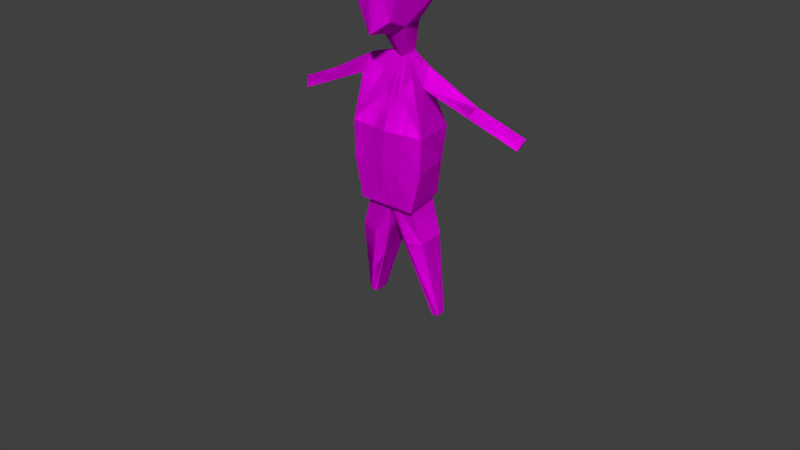 # Source: Kovalev.blend  (saved by Blender 2.77.0; exported with 4.5.12 LTS)
import bpy
from mathutils import Matrix  # noqa: F401  (used for matrix-valued properties, if any)

bpy.ops.wm.read_factory_settings(use_empty=True)
scene = bpy.context.scene
scene.name = 'Scene'

# ---- collections
col_collection_1 = bpy.data.collections.new('Collection 1'); scene.collection.children.link(col_collection_1)

# ---- images (referenced by path relative to the original .blend; pixels are not part of the script)
import os
ASSET_DIR = os.environ.get("B2B_ASSET_DIR", "")  # directory of the original .blend (textures are referenced by path, not embedded)
HERE = os.path.dirname(os.path.abspath(__file__))  # packed textures are extracted next to this script under _unpacked/

def load_image(name, relpath, width, height, colorspace="sRGB"):
    """Load a texture the original file referenced (path relative to the .blend, or extracted next to this script)."""
    p = next((c for c in (os.path.join(HERE, relpath), os.path.join(ASSET_DIR, relpath)) if relpath and os.path.exists(c)), "")
    if p:
        img = bpy.data.images.load(p, check_existing=True)
        img.name = name
    else:  # same state as the original file: an image datablock whose file is absent (Cycles renders it pink)
        img = bpy.data.images.new(name, width, height)
        img.source = "FILE"
        img.filepath = "//" + (relpath or name)
    img.colorspace_settings.name = colorspace
    return img
img_colorpalette_jpg = load_image('colorPalette.jpg', 'colorPalette.jpg', 1024, 1024, 'sRGB')

# ---- materials (node trees are filled in below, after node groups)
mat_material = bpy.data.materials.new('Material')
mat_material.alpha_threshold = 0.0
mat_material.roughness = 0.5
mat_material.line_color = (0.0, 0.0, 0.0, 1.0)

# ---- material node trees
mat_material.use_nodes = True; mat_material.node_tree.nodes.clear()
_N = mat_material.node_tree.nodes; _L = mat_material.node_tree.links
n0 = _N.new('ShaderNodeOutputMaterial'); n0.name = 'Material Output'; n0.location = (300, 300)
n1 = _N.new('ShaderNodeBsdfDiffuse'); n1.name = 'Diffuse BSDF'; n1.location = (10, 300)
n2 = _N.new('ShaderNodeTexCoord'); n2.name = 'Texture Coordinate'; n2.location = (120, 149)
n3 = _N.new('ShaderNodeTexImage'); n3.name = 'Image Texture'; n3.location = (367, 136)
n3.width = 140
n3.image = img_colorpalette_jpg
_L.new(n1.outputs[0], n0.inputs[0])
_L.new(n2.outputs[2], n3.inputs[0])
_L.new(n3.outputs[0], n1.inputs[0])
n0.is_active_output = True

# ---- world
world_world = bpy.data.worlds.new('World'); scene.world = world_world
world_world.color = (0.05088, 0.05088, 0.05088)
world_world.use_sun_shadow = False
world_world.sun_shadow_jitter_overblur = 0.0
world_world.cycles.sampling_method = 'NONE'
world_world.cycles.sample_map_resolution = 256

# ---- meshes
me_cube_001 = bpy.data.meshes.new('Cube.001')
me_cube_001.from_pydata([(-0.1167, -0.1645, 0.4164), (-0.08619, 0.03926, 0.2417), (-0.1316, 0.04581, 0.5838), (-0.0768, 0.1393, 0.282), (-0.2004, -0.09717, 0.5077), (-0.06404, -0.0826, 0.2444), (-0.2132, -0.0548, 0.5084), (-0.1439, 0.1484, 0.4671), (-0.2378, -0.02644, 0.4388), (-0.03139, -0.09287, 0.09381), (-0.04225, -0.03313, 0.0925), (-0.1809, -0.1441, -0.2513), (-0.2012, 0.07023, -0.2513), (-0.08878, -0.1612, -0.6447), (-0.1269, 0.04518, -0.6447), (-0.1639, -0.02963, 0.06437), (-0.1653, -0.01737, 0.06149), (-0.1669, -0.04201, -0.02251), (-0.1792, 0.02864, -0.02677), (-0.4194, -0.04865, -0.076), (-0.4191, -0.04137, -0.07788), (-0.3913, -0.056, -0.1193), (-0.3959, -0.01406, -0.1256), (-0.6517, -0.09203, -0.1804), (-0.6515, -0.08475, -0.1822), (-0.6237, -0.09938, -0.2237), (-0.6282, -0.05743, -0.2299), (-0.158, -0.1328, -0.8096), (-0.1831, 0.03065, -0.8054), (-0.06761, -0.1805, -0.8219), (-0.04242, 0.008917, -0.8219), (-0.2112, -0.1106, -1.225), (-0.2214, -0.0544, -1.223), (-0.1816, -0.13, -1.23), (-0.1816, -0.0544, -1.23), (-0.1423, -0.1596, -0.4331), (-0.197, 0.07074, -0.4331), (-0.01919, -0.1088, 0.2244), (-0.02301, 0.1705, 0.2386), (-0.06593, 0.1693, 0.4705), (-0.03496, -0.1903, 0.4122), (-0.02583, 0.04421, 0.2111), (-0.009407, -0.1057, 0.08402), (-0.01266, -0.0307, 0.07752), (-0.05421, -0.1898, -0.2513), (-0.06029, 0.08697, -0.2513), (-0.0266, -0.2112, -0.6447), (-0.03803, 0.04518, -0.6447), (-0.08936, -0.1662, -0.8182), (-0.09688, 0.04891, -0.817), (-0.1905, -0.1242, -1.229), (-0.1936, -0.0544, -1.228), (-0.05903, 0.09002, -0.4331), (-0.04263, -0.195, -0.4331), (-0.05448, 0.1425, 0.526), (-0.02373, 0.1157, 0.5815), (-0.0592, 0.1695, 0.423), (-0.02251, 0.1811, 0.4112), (-0.1545, 0.03645, 0.605), (-0.2083, -0.06417, 0.6348), (-0.04577, -0.1899, 0.5553), (-0.2233, -0.1065, 0.5289), (-0.1369, -0.1739, 0.4376), (-0.04049, -0.1997, 0.4334), (-0.06187, -0.07436, 0.6976), (-0.1423, -0.1596, -0.4331), (-0.1003, -0.183, -0.6333), (-0.1485, 0.07764, -0.6333), (-0.02176, -0.2462, -0.6333), (-0.03619, 0.07764, -0.6333), (-0.197, 0.07074, -0.4331), (-0.05903, 0.09002, -0.4331), (-0.04263, -0.195, -0.4331), (-0.03554, 0.02582, -0.08043), (-0.08576, -0.00484, -0.001614), (0.1167, -0.1645, 0.4164), (0.08619, 0.03926, 0.2417), (1.425e-08, -0.1962, 0.5454), (1.425e-08, -0.12, 0.2159), (0.1316, 0.04581, 0.5838), (0.0768, 0.1393, 0.282), (0.2004, -0.09717, 0.5077), (0.06404, -0.0826, 0.2444), (1.425e-08, 0.1839, 0.2201), (1.425e-08, 0.08889, 0.6369), (0.2132, -0.0548, 0.5084), (0.1439, 0.1484, 0.4671), (0.2378, -0.02644, 0.4388), (1.425e-08, -0.2013, 0.4104), (1.425e-08, 0.04633, 0.1981), (1.425e-08, -0.06935, 0.7033), (0.03139, -0.09287, 0.09381), (0.04225, -0.03313, 0.0925), (1.425e-08, -0.1112, 0.07984), (1.425e-08, -0.02966, 0.07111), (0.1809, -0.1441, -0.2513), (0.2012, 0.07023, -0.2513), (1.425e-08, -0.2093, -0.2513), (1.425e-08, 0.09413, -0.2513), (0.08878, -0.1612, -0.6447), (0.1269, 0.04518, -0.6447), (1.425e-08, -0.2326, -0.6447), (1.425e-08, 0.04518, -0.6447), (0.1639, -0.02963, 0.06437), (0.1653, -0.01737, 0.06149), (0.1669, -0.04201, -0.02251), (0.1792, 0.02864, -0.02677), (0.4194, -0.04865, -0.076), (0.4191, -0.04137, -0.07788), (0.3913, -0.056, -0.1193), (0.3959, -0.01406, -0.1256), (0.6517, -0.09203, -0.1804), (0.6515, -0.08475, -0.1822), (0.6237, -0.09938, -0.2237), (0.6282, -0.05743, -0.2299), (0.158, -0.1328, -0.8096), (0.1831, 0.03065, -0.8054), (0.06761, -0.1805, -0.8219), (0.04242, 0.008917, -0.8219), (0.2112, -0.1106, -1.225), (0.2214, -0.0544, -1.223), (0.1816, -0.13, -1.23), (0.1816, -0.0544, -1.23), (0.1423, -0.1596, -0.4331), (0.197, 0.07074, -0.4331), (1.425e-08, 0.09827, -0.4331), (1.425e-08, -0.2101, -0.4331), (0.01919, -0.1088, 0.2244), (0.02301, 0.1705, 0.2386), (1.425e-08, 0.08889, 0.6369), (0.06593, 0.1693, 0.4705), (0.03496, -0.1903, 0.4122), (0.02583, 0.04421, 0.2111), (0.009407, -0.1057, 0.08402), (0.01266, -0.0307, 0.07752), (0.05421, -0.1898, -0.2513), (0.06029, 0.08697, -0.2513), (0.0266, -0.2112, -0.6447), (0.03803, 0.04518, -0.6447), (0.08936, -0.1662, -0.8182), (0.09688, 0.04891, -0.817), (0.1905, -0.1242, -1.229), (0.1936, -0.0544, -1.228), (0.05903, 0.09002, -0.4331), (0.04263, -0.195, -0.4331), (0.05448, 0.1425, 0.526), (0.02373, 0.1157, 0.5815), (0.0592, 0.1695, 0.423), (1.425e-08, 0.1863, 0.404), (0.02251, 0.1811, 0.4112), (1.425e-08, 0.09411, 0.6293), (1.425e-08, 0.09411, 0.6293), (1.425e-08, 0.0915, 0.6331), (1.425e-08, 0.0915, 0.6331), (1.425e-08, -0.2056, 0.5666), (1.425e-08, -0.2107, 0.4316), (1.425e-08, -0.07871, 0.7245), (1.425e-08, 0.07952, 0.6581), (0.1545, 0.03645, 0.605), (0.2083, -0.06417, 0.6348), (0.04577, -0.1899, 0.5553), (0.2233, -0.1065, 0.5289), (0.1369, -0.1739, 0.4376), (1.425e-08, 0.07952, 0.6581), (0.04049, -0.1997, 0.4334), (0.06187, -0.07436, 0.6976), (1.425e-08, 0.09827, -0.4331), (1.425e-08, 0.07764, -0.6333), (1.425e-08, -0.2101, -0.4331), (1.425e-08, -0.2732, -0.6333), (0.1423, -0.1596, -0.4331), (0.1003, -0.183, -0.6333), (0.1485, 0.07764, -0.6333), (0.02176, -0.2462, -0.6333), (0.03619, 0.07764, -0.6333), (0.197, 0.07074, -0.4331), (0.05903, 0.09002, -0.4331), (0.04263, -0.195, -0.4331), (0.03554, 0.02582, -0.08043), (0.08576, -0.00484, -0.001614), (1.425e-08, 0.05046, -0.1376)], [], [(40, 37, 78, 88), (4, 0, 62, 61), (2, 7, 8, 6), (6, 8, 0, 4), (129, 55, 54, 39, 7, 2), (7, 3, 1, 8), (41, 1, 3, 38), (8, 1, 5, 0), (39, 56, 38, 3, 7), (129, 2, 58, 163), (2, 6, 59, 58), (73, 45, 12, 74), (42, 44, 97, 93), (37, 42, 93, 78), (1, 10, 9, 5), (41, 43, 10, 1), (47, 14, 67, 69), (11, 17, 18, 12), (101, 29, 30, 102), (52, 125, 166, 71), (13, 46, 68, 66), (18, 22, 20, 16), (9, 15, 17, 11), (10, 16, 15, 9), (12, 18, 16, 10, 74), (21, 25, 26, 22), (17, 21, 22, 18), (15, 19, 21, 17), (16, 20, 19, 15), (24, 26, 25, 23), (19, 23, 25, 21), (20, 24, 23, 19), (22, 26, 24, 20), (29, 33, 34, 30), (47, 49, 28, 14), (14, 28, 27, 13), (46, 48, 29, 101), (50, 31, 32, 51), (48, 50, 33, 29), (49, 51, 32, 28), (28, 32, 31, 27), (45, 52, 36, 12), (44, 53, 126, 97), (12, 36, 35, 11), (11, 35, 53, 44), (98, 125, 52, 45), (30, 34, 51, 49), (27, 31, 50, 48), (33, 50, 51, 34), (13, 27, 48, 46), (102, 30, 49, 47), (102, 47, 69, 167), (35, 36, 70, 65), (89, 94, 43, 41), (5, 9, 42, 37), (9, 11, 44, 42), (180, 98, 45, 73), (89, 41, 38, 83), (0, 5, 37, 40), (148, 83, 57), (83, 38, 56, 57), (60, 63, 155, 154), (60, 154, 156, 64), (64, 156, 157, 163), (59, 64, 163, 58), (61, 60, 64, 59), (61, 62, 63, 60), (6, 4, 61, 59), (40, 88, 155, 63), (0, 40, 63, 62), (70, 67, 66, 65), (72, 68, 169, 168), (71, 69, 67, 70), (166, 167, 69, 71), (65, 66, 68, 72), (36, 52, 71, 70), (53, 35, 65, 72), (46, 101, 169, 68), (126, 53, 72, 168), (14, 13, 66, 67), (94, 180, 73, 43), (43, 73, 74, 10), (131, 88, 78, 127), (81, 161, 162, 75), (79, 85, 87, 86), (85, 81, 75, 87), (129, 79, 86, 130, 145, 146), (86, 87, 76, 80), (132, 128, 80, 76), (87, 75, 82, 76), (130, 86, 80, 128, 147), (129, 163, 158, 79), (79, 158, 159, 85), (178, 179, 96, 136), (133, 93, 97, 135), (127, 78, 93, 133), (76, 82, 91, 92), (132, 76, 92, 134), (138, 174, 172, 100), (95, 96, 106, 105), (101, 102, 118, 117), (143, 176, 166, 125), (99, 171, 173, 137), (106, 104, 108, 110), (91, 95, 105, 103), (92, 91, 103, 104), (96, 179, 92, 104, 106), (109, 110, 114, 113), (105, 106, 110, 109), (103, 105, 109, 107), (104, 103, 107, 108), (112, 111, 113, 114), (107, 109, 113, 111), (108, 107, 111, 112), (110, 108, 112, 114), (117, 118, 122, 121), (138, 100, 116, 140), (100, 99, 115, 116), (137, 101, 117, 139), (141, 142, 120, 119), (139, 117, 121, 141), (140, 116, 120, 142), (116, 115, 119, 120), (136, 96, 124, 143), (135, 97, 126, 144), (96, 95, 123, 124), (95, 135, 144, 123), (98, 136, 143, 125), (118, 140, 142, 122), (115, 139, 141, 119), (121, 122, 142, 141), (99, 137, 139, 115), (102, 138, 140, 118), (102, 167, 174, 138), (123, 170, 175, 124), (89, 132, 134, 94), (82, 127, 133, 91), (91, 133, 135, 95), (180, 178, 136, 98), (84, 157, 163, 129), (90, 156, 157, 84), (152, 151, 150, 153), (89, 83, 128, 132), (88, 155, 154, 77), (75, 131, 127, 82), (148, 149, 83), (83, 149, 147, 128), (148, 57, 39, 130, 149), (54, 145, 130, 39), (55, 146, 145, 54), (129, 146, 55), (130, 147, 149), (39, 57, 56), (129, 152, 153, 84), (160, 154, 155, 164), (160, 165, 156, 154), (165, 163, 157, 156), (159, 158, 163, 165), (161, 159, 165, 160), (161, 160, 164, 162), (85, 159, 161, 81), (131, 164, 155, 88), (75, 162, 164, 131), (77, 154, 156, 90), (175, 170, 171, 172), (177, 168, 169, 173), (176, 175, 172, 174), (166, 176, 174, 167), (170, 177, 173, 171), (124, 175, 176, 143), (144, 177, 170, 123), (137, 173, 169, 101), (126, 168, 177, 144), (100, 172, 171, 99), (94, 134, 178, 180), (134, 92, 179, 178)])
_uv = me_cube_001.uv_layers.new(name='UVMap')
_uv.uv.foreach_set('vector', [0.608, 0.7282, 0.6079, 0.7264, 0.6081, 0.7263, 0.6082, 0.7282, 0.8278, 0.01581, 0.8275, 0.01493, 0.8275, 0.01493, 0.8278, 0.01581, 0.609, 0.7282, 0.6096, 0.7292, 0.6083, 0.7295, 0.6082, 0.728, 0.6153, 0.7232, 0.6144, 0.7222, 0.615, 0.7208, 0.6153, 0.7217, 0.6158, 0.7234, 0.6156, 0.724, 0.6154, 0.7246, 0.6154, 0.7252, 0.6148, 0.7252, 0.6148, 0.7237, 0.6136, 0.7234, 0.6129, 0.7217, 0.6132, 0.7208, 0.6144, 0.7222, 0.6107, 0.7275, 0.6102, 0.7275, 0.6103, 0.7264, 0.6107, 0.7261, 0.6144, 0.7222, 0.6132, 0.7208, 0.6139, 0.7199, 0.615, 0.7208, 0.6154, 0.7252, 0.6154, 0.7257, 0.6155, 0.7276, 0.6151, 0.7271, 0.6148, 0.7252, 0.8283, 0.01745, 0.8273, 0.01784, 0.8273, 0.01784, 0.8283, 0.01745, 0.8215, 0.02227, 0.8207, 0.02213, 0.8207, 0.02213, 0.8215, 0.02227, 0.7738, 0.01383, 0.7737, 0.01571, 0.7727, 0.01571, 0.7735, 0.01297, 0.7692, 0.02427, 0.7691, 0.02067, 0.7695, 0.02065, 0.7693, 0.02422, 0.6079, 0.7264, 0.608, 0.7249, 0.608, 0.7249, 0.6081, 0.7263, 0.6132, 0.7208, 0.6129, 0.719, 0.6132, 0.7186, 0.6139, 0.7199, 0.6127, 0.7115, 0.6126, 0.7127, 0.6124, 0.7126, 0.6123, 0.7112, 0.7737, 0.02043, 0.7731, 0.02045, 0.7731, 0.02045, 0.7737, 0.02043, 0.7757, 0.0156, 0.7751, 0.01797, 0.7746, 0.01796, 0.7742, 0.01567, 0.5288, 0.1619, 0.5291, 0.1608, 0.5304, 0.1609, 0.5307, 0.1619, 0.7737, 0.01757, 0.7741, 0.01758, 0.7741, 0.01758, 0.7737, 0.01757, 0.6075, 0.7164, 0.608, 0.7164, 0.608, 0.7164, 0.6075, 0.7164, 0.7729, 0.01332, 0.7713, 0.01429, 0.7711, 0.01375, 0.7729, 0.01232, 0.7691, 0.02438, 0.7681, 0.02413, 0.7681, 0.02321, 0.7681, 0.02069, 0.777, 0.01757, 0.7769, 0.01626, 0.777, 0.01629, 0.7774, 0.01767, 0.7727, 0.01571, 0.7729, 0.01332, 0.7729, 0.01232, 0.7737, 0.01193, 0.7735, 0.01297, 0.7768, 0.02013, 0.7768, 0.01797, 0.7771, 0.01811, 0.7771, 0.02027, 0.7766, 0.0221, 0.7768, 0.02013, 0.7771, 0.02027, 0.7771, 0.02228, 0.7681, 0.02413, 0.7664, 0.02257, 0.7666, 0.02212, 0.7681, 0.02321, 0.7769, 0.01626, 0.777, 0.01325, 0.7771, 0.01325, 0.777, 0.01629, 0.7734, 0.02667, 0.7732, 0.02622, 0.7735, 0.02617, 0.7735, 0.02667, 0.7664, 0.02257, 0.7649, 0.02136, 0.7651, 0.02091, 0.7666, 0.02212, 0.777, 0.01325, 0.7773, 0.01059, 0.7774, 0.01059, 0.7771, 0.01325, 0.7713, 0.01429, 0.7697, 0.01532, 0.7695, 0.01478, 0.7711, 0.01375, 0.5291, 0.1608, 0.5295, 0.1565, 0.53, 0.1565, 0.5304, 0.1609, 0.5283, 0.1542, 0.5279, 0.1552, 0.5273, 0.155, 0.5277, 0.1542, 0.5261, 0.1613, 0.5256, 0.1614, 0.5255, 0.1598, 0.5261, 0.1592, 0.5239, 0.1495, 0.5234, 0.1486, 0.5235, 0.1485, 0.5241, 0.1495, 0.5286, 0.1599, 0.5285, 0.1598, 0.5284, 0.1592, 0.5286, 0.1592, 0.5234, 0.1486, 0.5226, 0.1444, 0.5227, 0.1444, 0.5235, 0.1485, 0.5279, 0.1552, 0.5271, 0.1592, 0.5269, 0.1591, 0.5273, 0.155, 0.5304, 0.1486, 0.531, 0.1444, 0.5314, 0.1444, 0.5315, 0.1486, 0.7737, 0.01571, 0.7737, 0.01757, 0.7727, 0.01756, 0.7727, 0.01571, 0.7691, 0.02067, 0.7691, 0.01878, 0.7695, 0.01877, 0.7695, 0.02065, 0.7742, 0.01567, 0.7741, 0.01378, 0.7758, 0.01367, 0.7757, 0.0156, 0.7681, 0.02069, 0.7684, 0.0188, 0.7691, 0.01878, 0.7691, 0.02067, 0.7741, 0.01571, 0.7741, 0.01758, 0.7737, 0.01757, 0.7737, 0.01571, 0.5282, 0.1551, 0.5271, 0.1592, 0.5271, 0.1592, 0.5279, 0.1552, 0.5229, 0.1487, 0.5224, 0.1444, 0.5226, 0.1444, 0.5234, 0.1486, 0.5287, 0.1599, 0.5286, 0.1599, 0.5286, 0.1592, 0.5287, 0.1592, 0.5234, 0.1496, 0.5229, 0.1487, 0.5234, 0.1486, 0.5239, 0.1495, 0.5286, 0.1542, 0.5282, 0.1551, 0.5279, 0.1552, 0.5283, 0.1542, 0.774, 0.02042, 0.7737, 0.02043, 0.7737, 0.02043, 0.774, 0.02042, 0.7758, 0.01367, 0.7741, 0.01378, 0.7741, 0.01378, 0.7758, 0.01367, 0.6129, 0.7117, 0.6127, 0.7128, 0.6126, 0.7127, 0.6127, 0.7115, 0.6076, 0.7266, 0.6078, 0.725, 0.608, 0.7249, 0.6079, 0.7264, 0.7691, 0.02438, 0.7681, 0.02069, 0.7691, 0.02067, 0.7692, 0.02427, 0.7741, 0.01446, 0.7741, 0.01571, 0.7737, 0.01571, 0.7738, 0.01383, 0.6109, 0.7275, 0.6107, 0.7275, 0.6107, 0.7261, 0.6109, 0.726, 0.6074, 0.7282, 0.6076, 0.7266, 0.6079, 0.7264, 0.608, 0.7282, 0.6158, 0.726, 0.6157, 0.7278, 0.6156, 0.7259, 0.6157, 0.7278, 0.6155, 0.7276, 0.6154, 0.7257, 0.6156, 0.7259, 0.8204, 0.02354, 0.8204, 0.02227, 0.8207, 0.02224, 0.8207, 0.02365, 0.8204, 0.02354, 0.8207, 0.02365, 0.8205, 0.02546, 0.8201, 0.02517, 0.821, 0.02073, 0.8211, 0.02014, 0.8221, 0.02106, 0.8221, 0.02106, 0.8207, 0.02213, 0.821, 0.02073, 0.8221, 0.02106, 0.8215, 0.02227, 0.8197, 0.02329, 0.8204, 0.02354, 0.8201, 0.02517, 0.8193, 0.0245, 0.8197, 0.02329, 0.8198, 0.02232, 0.8204, 0.02227, 0.8204, 0.02354, 0.8278, 0.01732, 0.8278, 0.01581, 0.8278, 0.01581, 0.8278, 0.01732, 0.8204, 0.02227, 0.8207, 0.02224, 0.8207, 0.02224, 0.8204, 0.02227, 0.8198, 0.02232, 0.8204, 0.02227, 0.8204, 0.02227, 0.8198, 0.02232, 0.7741, 0.01378, 0.7743, 0.01067, 0.7758, 0.01059, 0.7758, 0.01367, 0.7691, 0.01878, 0.7693, 0.01576, 0.7695, 0.01573, 0.7695, 0.01877, 0.7737, 0.01757, 0.7737, 0.02043, 0.7731, 0.02045, 0.7727, 0.01756, 0.7741, 0.01758, 0.774, 0.02042, 0.7737, 0.02043, 0.7737, 0.01757, 0.7684, 0.0188, 0.7688, 0.01581, 0.7693, 0.01576, 0.7691, 0.01878, 0.7727, 0.01756, 0.7737, 0.01757, 0.7737, 0.01757, 0.7727, 0.01756, 0.7691, 0.01878, 0.7684, 0.0188, 0.7684, 0.0188, 0.7691, 0.01878, 0.608, 0.7164, 0.6082, 0.7164, 0.6082, 0.7164, 0.608, 0.7164, 0.7695, 0.01877, 0.7691, 0.01878, 0.7691, 0.01878, 0.7695, 0.01877, 0.7715, 0.02749, 0.7715, 0.02541, 0.7715, 0.02541, 0.7715, 0.02749, 0.227, 0.02268, 0.2271, 0.02499, 0.2268, 0.02436, 0.2269, 0.02262, 0.2269, 0.02262, 0.2268, 0.02436, 0.2264, 0.0235, 0.2267, 0.02247, 0.608, 0.7282, 0.6082, 0.7282, 0.6081, 0.7263, 0.6079, 0.7264, 0.8278, 0.01581, 0.8278, 0.01581, 0.8275, 0.01493, 0.8275, 0.01493, 0.609, 0.7282, 0.6082, 0.728, 0.6083, 0.7295, 0.6096, 0.7292, 0.6153, 0.7232, 0.6153, 0.7217, 0.615, 0.7208, 0.6144, 0.7222, 0.6158, 0.7234, 0.6148, 0.7237, 0.6148, 0.7252, 0.6154, 0.7252, 0.6154, 0.7246, 0.6156, 0.724, 0.6136, 0.7234, 0.6144, 0.7222, 0.6132, 0.7208, 0.6129, 0.7217, 0.6107, 0.7275, 0.6107, 0.7261, 0.6103, 0.7264, 0.6102, 0.7275, 0.6144, 0.7222, 0.615, 0.7208, 0.6139, 0.7199, 0.6132, 0.7208, 0.6154, 0.7252, 0.6148, 0.7252, 0.6151, 0.7271, 0.6155, 0.7276, 0.6154, 0.7257, 0.8283, 0.01745, 0.8283, 0.01745, 0.8273, 0.01784, 0.8273, 0.01784, 0.8215, 0.02227, 0.8215, 0.02227, 0.8207, 0.02213, 0.8207, 0.02213, 0.7738, 0.01383, 0.7735, 0.01297, 0.7727, 0.01571, 0.7737, 0.01571, 0.7692, 0.02427, 0.7693, 0.02422, 0.7695, 0.02065, 0.7691, 0.02067, 0.6079, 0.7264, 0.6081, 0.7263, 0.608, 0.7249, 0.608, 0.7249, 0.6132, 0.7208, 0.6139, 0.7199, 0.6132, 0.7186, 0.6129, 0.719, 0.6127, 0.7115, 0.6123, 0.7112, 0.6124, 0.7126, 0.6126, 0.7127, 0.7737, 0.02043, 0.7737, 0.02043, 0.7731, 0.02045, 0.7731, 0.02045, 0.7757, 0.0156, 0.7742, 0.01567, 0.7746, 0.01796, 0.7751, 0.01797, 0.5288, 0.1619, 0.5307, 0.1619, 0.5304, 0.1609, 0.5291, 0.1608, 0.7737, 0.01757, 0.7737, 0.01757, 0.7741, 0.01758, 0.7741, 0.01758, 0.6075, 0.7164, 0.6075, 0.7164, 0.608, 0.7164, 0.608, 0.7164, 0.7729, 0.01332, 0.7729, 0.01232, 0.7711, 0.01375, 0.7713, 0.01429, 0.7691, 0.02438, 0.7681, 0.02069, 0.7681, 0.02321, 0.7681, 0.02413, 0.777, 0.01757, 0.7774, 0.01767, 0.777, 0.01629, 0.7769, 0.01626, 0.7727, 0.01571, 0.7735, 0.01297, 0.7737, 0.01193, 0.7729, 0.01232, 0.7729, 0.01332, 0.7768, 0.02013, 0.7771, 0.02027, 0.7771, 0.01811, 0.7768, 0.01797, 0.7766, 0.0221, 0.7771, 0.02228, 0.7771, 0.02027, 0.7768, 0.02013, 0.7681, 0.02413, 0.7681, 0.02321, 0.7666, 0.02212, 0.7664, 0.02257, 0.7769, 0.01626, 0.777, 0.01629, 0.7771, 0.01325, 0.777, 0.01325, 0.7734, 0.02667, 0.7735, 0.02667, 0.7735, 0.02617, 0.7732, 0.02622, 0.7664, 0.02257, 0.7666, 0.02212, 0.7651, 0.02091, 0.7649, 0.02136, 0.777, 0.01325, 0.7771, 0.01325, 0.7774, 0.01059, 0.7773, 0.01059, 0.7713, 0.01429, 0.7711, 0.01375, 0.7695, 0.01478, 0.7697, 0.01532, 0.5291, 0.1608, 0.5304, 0.1609, 0.53, 0.1565, 0.5295, 0.1565, 0.5283, 0.1542, 0.5277, 0.1542, 0.5273, 0.155, 0.5279, 0.1552, 0.5261, 0.1613, 0.5261, 0.1592, 0.5255, 0.1598, 0.5256, 0.1614, 0.5239, 0.1495, 0.5241, 0.1495, 0.5235, 0.1485, 0.5234, 0.1486, 0.5286, 0.1599, 0.5286, 0.1592, 0.5284, 0.1592, 0.5285, 0.1598, 0.5234, 0.1486, 0.5235, 0.1485, 0.5227, 0.1444, 0.5226, 0.1444, 0.5279, 0.1552, 0.5273, 0.155, 0.5269, 0.1591, 0.5271, 0.1592, 0.5304, 0.1486, 0.5315, 0.1486, 0.5314, 0.1444, 0.531, 0.1444, 0.7737, 0.01571, 0.7727, 0.01571, 0.7727, 0.01756, 0.7737, 0.01757, 0.7691, 0.02067, 0.7695, 0.02065, 0.7695, 0.01877, 0.7691, 0.01878, 0.7742, 0.01567, 0.7757, 0.0156, 0.7758, 0.01367, 0.7741, 0.01378, 0.7681, 0.02069, 0.7691, 0.02067, 0.7691, 0.01878, 0.7684, 0.0188, 0.7741, 0.01571, 0.7737, 0.01571, 0.7737, 0.01757, 0.7741, 0.01758, 0.5282, 0.1551, 0.5279, 0.1552, 0.5271, 0.1592, 0.5271, 0.1592, 0.5229, 0.1487, 0.5234, 0.1486, 0.5226, 0.1444, 0.5224, 0.1444, 0.5287, 0.1599, 0.5287, 0.1592, 0.5286, 0.1592, 0.5286, 0.1599, 0.5234, 0.1496, 0.5239, 0.1495, 0.5234, 0.1486, 0.5229, 0.1487, 0.5286, 0.1542, 0.5283, 0.1542, 0.5279, 0.1552, 0.5282, 0.1551, 0.774, 0.02042, 0.774, 0.02042, 0.7737, 0.02043, 0.7737, 0.02043, 0.7758, 0.01367, 0.7758, 0.01367, 0.7741, 0.01378, 0.7741, 0.01378, 0.6129, 0.7117, 0.6127, 0.7115, 0.6126, 0.7127, 0.6127, 0.7128, 0.6076, 0.7266, 0.6079, 0.7264, 0.608, 0.7249, 0.6078, 0.725, 0.7691, 0.02438, 0.7692, 0.02427, 0.7691, 0.02067, 0.7681, 0.02069, 0.7741, 0.01446, 0.7738, 0.01383, 0.7737, 0.01571, 0.7741, 0.01571, 0.6036, 0.7112, 0.6036, 0.7112, 0.6036, 0.7112, 0.6036, 0.7112, 0.0, 0.0, 0.0, 0.0, 0.6086, 0.726, 0.0, 0.0, 0.6036, 0.7112, 0.6036, 0.7112, 0.6036, 0.7112, 0.6036, 0.7112, 0.6109, 0.7275, 0.6109, 0.726, 0.6107, 0.7261, 0.6107, 0.7275, 0.0, 0.0, 0.0, 0.0, 0.6082, 0.7282, 0.0, 0.0, 0.6074, 0.7282, 0.608, 0.7282, 0.6079, 0.7264, 0.6076, 0.7266, 0.6158, 0.726, 0.6156, 0.7259, 0.6157, 0.7278, 0.6157, 0.7278, 0.6156, 0.7259, 0.6154, 0.7257, 0.6155, 0.7276, 0.6158, 0.726, 0.6156, 0.7259, 0.6154, 0.7252, 0.6154, 0.7252, 0.6156, 0.7259, 0.6154, 0.7246, 0.6154, 0.7246, 0.6154, 0.7252, 0.6154, 0.7252, 0.6156, 0.724, 0.6156, 0.724, 0.6154, 0.7246, 0.6154, 0.7246, 0.6158, 0.7234, 0.6156, 0.724, 0.6156, 0.724, 0.6154, 0.7252, 0.6154, 0.7257, 0.6156, 0.7259, 0.6154, 0.7252, 0.6156, 0.7259, 0.6154, 0.7257, 0.6036, 0.7112, 0.6036, 0.7112, 0.6036, 0.7112, 0.6036, 0.7112, 0.8204, 0.02354, 0.8207, 0.02365, 0.8207, 0.02224, 0.8204, 0.02227, 0.8204, 0.02354, 0.8201, 0.02517, 0.8205, 0.02546, 0.8207, 0.02365, 0.821, 0.02073, 0.8221, 0.02106, 0.8221, 0.02106, 0.8211, 0.02014, 0.8207, 0.02213, 0.8215, 0.02227, 0.8221, 0.02106, 0.821, 0.02073, 0.8197, 0.02329, 0.8193, 0.0245, 0.8201, 0.02517, 0.8204, 0.02354, 0.8197, 0.02329, 0.8204, 0.02354, 0.8204, 0.02227, 0.8198, 0.02232, 0.8278, 0.01732, 0.8278, 0.01732, 0.8278, 0.01581, 0.8278, 0.01581, 0.8204, 0.02227, 0.8204, 0.02227, 0.8207, 0.02224, 0.8207, 0.02224, 0.8198, 0.02232, 0.8198, 0.02232, 0.8204, 0.02227, 0.8204, 0.02227, 0.0, 0.0, 0.0, 0.0, 0.6082, 0.7296, 0.0, 0.0, 0.7741, 0.01378, 0.7758, 0.01367, 0.7758, 0.01059, 0.7743, 0.01067, 0.7691, 0.01878, 0.7695, 0.01877, 0.7695, 0.01573, 0.7693, 0.01576, 0.7737, 0.01757, 0.7727, 0.01756, 0.7731, 0.02045, 0.7737, 0.02043, 0.7741, 0.01758, 0.7737, 0.01757, 0.7737, 0.02043, 0.774, 0.02042, 0.7684, 0.0188, 0.7691, 0.01878, 0.7693, 0.01576, 0.7688, 0.01581, 0.7727, 0.01756, 0.7727, 0.01756, 0.7737, 0.01757, 0.7737, 0.01757, 0.7691, 0.01878, 0.7691, 0.01878, 0.7684, 0.0188, 0.7684, 0.0188, 0.608, 0.7164, 0.608, 0.7164, 0.6082, 0.7164, 0.6082, 0.7164, 0.7695, 0.01877, 0.7695, 0.01877, 0.7691, 0.01878, 0.7691, 0.01878, 0.7715, 0.02749, 0.7715, 0.02749, 0.7715, 0.02541, 0.7715, 0.02541, 0.227, 0.02268, 0.2269, 0.02262, 0.2268, 0.02436, 0.2271, 0.02499, 0.2269, 0.02262, 0.2267, 0.02247, 0.2264, 0.0235, 0.2268, 0.02436])
me_cube_001.materials.append(mat_material)
me_cube_001.use_remesh_preserve_volume = False
me_cube_001.use_remesh_preserve_attributes = False
me_cube_001.use_mirror_vertex_groups = False
me_cube_001.update()
me_cube = bpy.data.meshes.new('Cube')
me_cube.from_pydata([(-0.1167, -0.1645, 0.4164), (-0.08619, 0.03926, 0.2417), (-0.1316, 0.04581, 0.5838), (-0.0768, 0.1393, 0.282), (-0.2004, -0.09717, 0.5077), (-0.06404, -0.0826, 0.2444), (-0.2132, -0.0548, 0.5084), (-0.1439, 0.1484, 0.4671), (-0.2378, -0.02644, 0.4388), (-0.03139, -0.09287, 0.09381), (-0.04225, -0.03313, 0.0925), (-0.1809, -0.1441, -0.2513), (-0.2012, 0.07023, -0.2513), (-0.08878, -0.1612, -0.6447), (-0.1269, 0.04518, -0.6447), (-0.1639, -0.02963, 0.06437), (-0.1653, -0.01737, 0.06149), (-0.1669, -0.04201, -0.02251), (-0.1792, 0.02864, -0.02677), (-0.4194, -0.04865, -0.076), (-0.4191, -0.04137, -0.07788), (-0.3913, -0.056, -0.1193), (-0.3959, -0.01406, -0.1256), (-0.6517, -0.09203, -0.1804), (-0.6515, -0.08475, -0.1822), (-0.6237, -0.09938, -0.2237), (-0.6282, -0.05743, -0.2299), (-0.158, -0.1328, -0.8096), (-0.1831, 0.03065, -0.8054), (-0.06761, -0.1805, -0.8219), (-0.04242, 0.008917, -0.8219), (-0.2112, -0.1106, -1.225), (-0.2214, -0.0544, -1.223), (-0.1816, -0.13, -1.23), (-0.1816, -0.0544, -1.23), (-0.1423, -0.1596, -0.4331), (-0.197, 0.07074, -0.4331), (-0.01919, -0.1088, 0.2244), (-0.02301, 0.1705, 0.2386), (-0.06593, 0.1693, 0.4705), (-0.03496, -0.1903, 0.4122), (-0.02583, 0.04421, 0.2111), (-0.009407, -0.1057, 0.08402), (-0.01266, -0.0307, 0.07752), (-0.05421, -0.1898, -0.2513), (-0.06029, 0.08697, -0.2513), (-0.0266, -0.2112, -0.6447), (-0.03803, 0.04518, -0.6447), (-0.08936, -0.1662, -0.8182), (-0.09688, 0.04891, -0.817), (-0.1905, -0.1242, -1.229), (-0.1936, -0.0544, -1.228), (-0.05903, 0.09002, -0.4331), (-0.04263, -0.195, -0.4331), (-0.05448, 0.1425, 0.526), (-0.02373, 0.1157, 0.5815), (-0.0592, 0.1695, 0.423), (-0.02251, 0.1811, 0.4112), (-0.1545, 0.03645, 0.605), (-0.2083, -0.06417, 0.6348), (-0.04577, -0.1899, 0.5553), (-0.2233, -0.1065, 0.5289), (-0.1369, -0.1739, 0.4376), (-0.04049, -0.1997, 0.4334), (-0.06187, -0.07436, 0.6976), (-0.1423, -0.1596, -0.4331), (-0.1003, -0.183, -0.6333), (-0.1485, 0.07764, -0.6333), (-0.02176, -0.2462, -0.6333), (-0.03619, 0.07764, -0.6333), (-0.197, 0.07074, -0.4331), (-0.05903, 0.09002, -0.4331), (-0.04263, -0.195, -0.4331), (-0.03554, 0.02582, -0.08043), (-0.08576, -0.00484, -0.001614), (0.1167, -0.1645, 0.4164), (0.08619, 0.03926, 0.2417), (1.425e-08, -0.1962, 0.5454), (1.425e-08, -0.12, 0.2159), (0.1316, 0.04581, 0.5838), (0.0768, 0.1393, 0.282), (0.2004, -0.09717, 0.5077), (0.06404, -0.0826, 0.2444), (1.425e-08, 0.1839, 0.2201), (1.425e-08, 0.08889, 0.6369), (0.2132, -0.0548, 0.5084), (0.1439, 0.1484, 0.4671), (0.2378, -0.02644, 0.4388), (1.425e-08, -0.2013, 0.4104), (1.425e-08, 0.04633, 0.1981), (1.425e-08, -0.06935, 0.7033), (0.03139, -0.09287, 0.09381), (0.04225, -0.03313, 0.0925), (1.425e-08, -0.1112, 0.07984), (1.425e-08, -0.02966, 0.07111), (0.1809, -0.1441, -0.2513), (0.2012, 0.07023, -0.2513), (1.425e-08, -0.2093, -0.2513), (1.425e-08, 0.09413, -0.2513), (0.08878, -0.1612, -0.6447), (0.1269, 0.04518, -0.6447), (1.425e-08, -0.2326, -0.6447), (1.425e-08, 0.04518, -0.6447), (0.1639, -0.02963, 0.06437), (0.1653, -0.01737, 0.06149), (0.1669, -0.04201, -0.02251), (0.1792, 0.02864, -0.02677), (0.4194, -0.04865, -0.076), (0.4191, -0.04137, -0.07788), (0.3913, -0.056, -0.1193), (0.3959, -0.01406, -0.1256), (0.6517, -0.09203, -0.1804), (0.6515, -0.08475, -0.1822), (0.6237, -0.09938, -0.2237), (0.6282, -0.05743, -0.2299), (0.158, -0.1328, -0.8096), (0.1831, 0.03065, -0.8054), (0.06761, -0.1805, -0.8219), (0.04242, 0.008917, -0.8219), (0.2112, -0.1106, -1.225), (0.2214, -0.0544, -1.223), (0.1816, -0.13, -1.23), (0.1816, -0.0544, -1.23), (0.1423, -0.1596, -0.4331), (0.197, 0.07074, -0.4331), (1.425e-08, 0.09827, -0.4331), (1.425e-08, -0.2101, -0.4331), (0.01919, -0.1088, 0.2244), (0.02301, 0.1705, 0.2386), (1.425e-08, 0.08889, 0.6369), (0.06593, 0.1693, 0.4705), (0.03496, -0.1903, 0.4122), (0.02583, 0.04421, 0.2111), (0.009407, -0.1057, 0.08402), (0.01266, -0.0307, 0.07752), (0.05421, -0.1898, -0.2513), (0.06029, 0.08697, -0.2513), (0.0266, -0.2112, -0.6447), (0.03803, 0.04518, -0.6447), (0.08936, -0.1662, -0.8182), (0.09688, 0.04891, -0.817), (0.1905, -0.1242, -1.229), (0.1936, -0.0544, -1.228), (0.05903, 0.09002, -0.4331), (0.04263, -0.195, -0.4331), (0.05448, 0.1425, 0.526), (0.02373, 0.1157, 0.5815), (0.0592, 0.1695, 0.423), (1.425e-08, 0.1863, 0.404), (0.02251, 0.1811, 0.4112), (1.425e-08, 0.09411, 0.6293), (1.425e-08, 0.09411, 0.6293), (1.425e-08, 0.0915, 0.6331), (1.425e-08, 0.0915, 0.6331), (1.425e-08, -0.2056, 0.5666), (1.425e-08, -0.2107, 0.4316), (1.425e-08, -0.07871, 0.7245), (1.425e-08, 0.07952, 0.6581), (0.1545, 0.03645, 0.605), (0.2083, -0.06417, 0.6348), (0.04577, -0.1899, 0.5553), (0.2233, -0.1065, 0.5289), (0.1369, -0.1739, 0.4376), (1.425e-08, 0.07952, 0.6581), (0.04049, -0.1997, 0.4334), (0.06187, -0.07436, 0.6976), (1.425e-08, 0.09827, -0.4331), (1.425e-08, 0.07764, -0.6333), (1.425e-08, -0.2101, -0.4331), (1.425e-08, -0.2732, -0.6333), (0.1423, -0.1596, -0.4331), (0.1003, -0.183, -0.6333), (0.1485, 0.07764, -0.6333), (0.02176, -0.2462, -0.6333), (0.03619, 0.07764, -0.6333), (0.197, 0.07074, -0.4331), (0.05903, 0.09002, -0.4331), (0.04263, -0.195, -0.4331), (0.03554, 0.02582, -0.08043), (0.08576, -0.00484, -0.001614), (1.425e-08, 0.05046, -0.1376)], [], [(40, 37, 78, 88), (4, 0, 62, 61), (2, 7, 8, 6), (6, 8, 0, 4), (129, 55, 54, 39, 7, 2), (7, 3, 1, 8), (41, 1, 3, 38), (8, 1, 5, 0), (39, 56, 38, 3, 7), (129, 2, 58, 163), (2, 6, 59, 58), (73, 45, 12, 74), (42, 44, 97, 93), (37, 42, 93, 78), (1, 10, 9, 5), (41, 43, 10, 1), (47, 14, 67, 69), (11, 17, 18, 12), (101, 29, 30, 102), (52, 125, 166, 71), (13, 46, 68, 66), (18, 22, 20, 16), (9, 15, 17, 11), (10, 16, 15, 9), (12, 18, 16, 10, 74), (21, 25, 26, 22), (17, 21, 22, 18), (15, 19, 21, 17), (16, 20, 19, 15), (24, 26, 25, 23), (19, 23, 25, 21), (20, 24, 23, 19), (22, 26, 24, 20), (29, 33, 34, 30), (47, 49, 28, 14), (14, 28, 27, 13), (46, 48, 29, 101), (50, 31, 32, 51), (48, 50, 33, 29), (49, 51, 32, 28), (28, 32, 31, 27), (45, 52, 36, 12), (44, 53, 126, 97), (12, 36, 35, 11), (11, 35, 53, 44), (98, 125, 52, 45), (30, 34, 51, 49), (27, 31, 50, 48), (33, 50, 51, 34), (13, 27, 48, 46), (102, 30, 49, 47), (102, 47, 69, 167), (35, 36, 70, 65), (89, 94, 43, 41), (5, 9, 42, 37), (9, 11, 44, 42), (180, 98, 45, 73), (89, 41, 38, 83), (0, 5, 37, 40), (148, 83, 57), (83, 38, 56, 57), (60, 63, 155, 154), (60, 154, 156, 64), (64, 156, 157, 163), (59, 64, 163, 58), (61, 60, 64, 59), (61, 62, 63, 60), (6, 4, 61, 59), (40, 88, 155, 63), (0, 40, 63, 62), (70, 67, 66, 65), (72, 68, 169, 168), (71, 69, 67, 70), (166, 167, 69, 71), (65, 66, 68, 72), (36, 52, 71, 70), (53, 35, 65, 72), (46, 101, 169, 68), (126, 53, 72, 168), (14, 13, 66, 67), (94, 180, 73, 43), (43, 73, 74, 10), (131, 88, 78, 127), (81, 161, 162, 75), (79, 85, 87, 86), (85, 81, 75, 87), (129, 79, 86, 130, 145, 146), (86, 87, 76, 80), (132, 128, 80, 76), (87, 75, 82, 76), (130, 86, 80, 128, 147), (129, 163, 158, 79), (79, 158, 159, 85), (178, 179, 96, 136), (133, 93, 97, 135), (127, 78, 93, 133), (76, 82, 91, 92), (132, 76, 92, 134), (138, 174, 172, 100), (95, 96, 106, 105), (101, 102, 118, 117), (143, 176, 166, 125), (99, 171, 173, 137), (106, 104, 108, 110), (91, 95, 105, 103), (92, 91, 103, 104), (96, 179, 92, 104, 106), (109, 110, 114, 113), (105, 106, 110, 109), (103, 105, 109, 107), (104, 103, 107, 108), (112, 111, 113, 114), (107, 109, 113, 111), (108, 107, 111, 112), (110, 108, 112, 114), (117, 118, 122, 121), (138, 100, 116, 140), (100, 99, 115, 116), (137, 101, 117, 139), (141, 142, 120, 119), (139, 117, 121, 141), (140, 116, 120, 142), (116, 115, 119, 120), (136, 96, 124, 143), (135, 97, 126, 144), (96, 95, 123, 124), (95, 135, 144, 123), (98, 136, 143, 125), (118, 140, 142, 122), (115, 139, 141, 119), (121, 122, 142, 141), (99, 137, 139, 115), (102, 138, 140, 118), (102, 167, 174, 138), (123, 170, 175, 124), (89, 132, 134, 94), (82, 127, 133, 91), (91, 133, 135, 95), (180, 178, 136, 98), (84, 157, 163, 129), (90, 156, 157, 84), (152, 151, 150, 153), (89, 83, 128, 132), (88, 155, 154, 77), (75, 131, 127, 82), (148, 149, 83), (83, 149, 147, 128), (148, 57, 39, 130, 149), (54, 145, 130, 39), (55, 146, 145, 54), (129, 146, 55), (130, 147, 149), (39, 57, 56), (129, 152, 153, 84), (160, 154, 155, 164), (160, 165, 156, 154), (165, 163, 157, 156), (159, 158, 163, 165), (161, 159, 165, 160), (161, 160, 164, 162), (85, 159, 161, 81), (131, 164, 155, 88), (75, 162, 164, 131), (77, 154, 156, 90), (175, 170, 171, 172), (177, 168, 169, 173), (176, 175, 172, 174), (166, 176, 174, 167), (170, 177, 173, 171), (124, 175, 176, 143), (144, 177, 170, 123), (137, 173, 169, 101), (126, 168, 177, 144), (100, 172, 171, 99), (94, 134, 178, 180), (134, 92, 179, 178)])
_uv = me_cube.uv_layers.new(name='UVMap')
_uv.uv.foreach_set('vector', [0.608, 0.7282, 0.6079, 0.7264, 0.6081, 0.7263, 0.6082, 0.7282, 0.8278, 0.01581, 0.8275, 0.01493, 0.8275, 0.01493, 0.8278, 0.01581, 0.609, 0.7282, 0.6096, 0.7292, 0.6083, 0.7295, 0.6082, 0.728, 0.6153, 0.7232, 0.6144, 0.7222, 0.615, 0.7208, 0.6153, 0.7217, 0.6158, 0.7234, 0.6156, 0.724, 0.6154, 0.7246, 0.6154, 0.7252, 0.6148, 0.7252, 0.6148, 0.7237, 0.6136, 0.7234, 0.6129, 0.7217, 0.6132, 0.7208, 0.6144, 0.7222, 0.6107, 0.7275, 0.6102, 0.7275, 0.6103, 0.7264, 0.6107, 0.7261, 0.6144, 0.7222, 0.6132, 0.7208, 0.6139, 0.7199, 0.615, 0.7208, 0.6154, 0.7252, 0.6154, 0.7257, 0.6155, 0.7276, 0.6151, 0.7271, 0.6148, 0.7252, 0.8283, 0.01745, 0.8273, 0.01784, 0.8273, 0.01784, 0.8283, 0.01745, 0.8215, 0.02227, 0.8207, 0.02213, 0.8207, 0.02213, 0.8215, 0.02227, 0.7738, 0.01383, 0.7737, 0.01571, 0.7727, 0.01571, 0.7735, 0.01297, 0.7692, 0.02427, 0.7691, 0.02067, 0.7695, 0.02065, 0.7693, 0.02422, 0.6079, 0.7264, 0.608, 0.7249, 0.608, 0.7249, 0.6081, 0.7263, 0.6132, 0.7208, 0.6129, 0.719, 0.6132, 0.7186, 0.6139, 0.7199, 0.6127, 0.7115, 0.6126, 0.7127, 0.6124, 0.7126, 0.6123, 0.7112, 0.7737, 0.02043, 0.7731, 0.02045, 0.7731, 0.02045, 0.7737, 0.02043, 0.7757, 0.0156, 0.7751, 0.01797, 0.7746, 0.01796, 0.7742, 0.01567, 0.5288, 0.1619, 0.5291, 0.1608, 0.5304, 0.1609, 0.5307, 0.1619, 0.7737, 0.01757, 0.7741, 0.01758, 0.7741, 0.01758, 0.7737, 0.01757, 0.6075, 0.7164, 0.608, 0.7164, 0.608, 0.7164, 0.6075, 0.7164, 0.7729, 0.01332, 0.7713, 0.01429, 0.7711, 0.01375, 0.7729, 0.01232, 0.7691, 0.02438, 0.7681, 0.02413, 0.7681, 0.02321, 0.7681, 0.02069, 0.777, 0.01757, 0.7769, 0.01626, 0.777, 0.01629, 0.7774, 0.01767, 0.7727, 0.01571, 0.7729, 0.01332, 0.7729, 0.01232, 0.7737, 0.01193, 0.7735, 0.01297, 0.7768, 0.02013, 0.7768, 0.01797, 0.7771, 0.01811, 0.7771, 0.02027, 0.7766, 0.0221, 0.7768, 0.02013, 0.7771, 0.02027, 0.7771, 0.02228, 0.7681, 0.02413, 0.7664, 0.02257, 0.7666, 0.02212, 0.7681, 0.02321, 0.7769, 0.01626, 0.777, 0.01325, 0.7771, 0.01325, 0.777, 0.01629, 0.7734, 0.02667, 0.7732, 0.02622, 0.7735, 0.02617, 0.7735, 0.02667, 0.7664, 0.02257, 0.7649, 0.02136, 0.7651, 0.02091, 0.7666, 0.02212, 0.777, 0.01325, 0.7773, 0.01059, 0.7774, 0.01059, 0.7771, 0.01325, 0.7713, 0.01429, 0.7697, 0.01532, 0.7695, 0.01478, 0.7711, 0.01375, 0.5291, 0.1608, 0.5295, 0.1565, 0.53, 0.1565, 0.5304, 0.1609, 0.5283, 0.1542, 0.5279, 0.1552, 0.5273, 0.155, 0.5277, 0.1542, 0.5261, 0.1613, 0.5256, 0.1614, 0.5255, 0.1598, 0.5261, 0.1592, 0.5239, 0.1495, 0.5234, 0.1486, 0.5235, 0.1485, 0.5241, 0.1495, 0.5286, 0.1599, 0.5285, 0.1598, 0.5284, 0.1592, 0.5286, 0.1592, 0.5234, 0.1486, 0.5226, 0.1444, 0.5227, 0.1444, 0.5235, 0.1485, 0.5279, 0.1552, 0.5271, 0.1592, 0.5269, 0.1591, 0.5273, 0.155, 0.5304, 0.1486, 0.531, 0.1444, 0.5314, 0.1444, 0.5315, 0.1486, 0.7737, 0.01571, 0.7737, 0.01757, 0.7727, 0.01756, 0.7727, 0.01571, 0.7691, 0.02067, 0.7691, 0.01878, 0.7695, 0.01877, 0.7695, 0.02065, 0.7742, 0.01567, 0.7741, 0.01378, 0.7758, 0.01367, 0.7757, 0.0156, 0.7681, 0.02069, 0.7684, 0.0188, 0.7691, 0.01878, 0.7691, 0.02067, 0.7741, 0.01571, 0.7741, 0.01758, 0.7737, 0.01757, 0.7737, 0.01571, 0.5282, 0.1551, 0.5271, 0.1592, 0.5271, 0.1592, 0.5279, 0.1552, 0.5229, 0.1487, 0.5224, 0.1444, 0.5226, 0.1444, 0.5234, 0.1486, 0.5287, 0.1599, 0.5286, 0.1599, 0.5286, 0.1592, 0.5287, 0.1592, 0.5234, 0.1496, 0.5229, 0.1487, 0.5234, 0.1486, 0.5239, 0.1495, 0.5286, 0.1542, 0.5282, 0.1551, 0.5279, 0.1552, 0.5283, 0.1542, 0.774, 0.02042, 0.7737, 0.02043, 0.7737, 0.02043, 0.774, 0.02042, 0.7758, 0.01367, 0.7741, 0.01378, 0.7741, 0.01378, 0.7758, 0.01367, 0.6129, 0.7117, 0.6127, 0.7128, 0.6126, 0.7127, 0.6127, 0.7115, 0.6076, 0.7266, 0.6078, 0.725, 0.608, 0.7249, 0.6079, 0.7264, 0.7691, 0.02438, 0.7681, 0.02069, 0.7691, 0.02067, 0.7692, 0.02427, 0.7741, 0.01446, 0.7741, 0.01571, 0.7737, 0.01571, 0.7738, 0.01383, 0.6109, 0.7275, 0.6107, 0.7275, 0.6107, 0.7261, 0.6109, 0.726, 0.6074, 0.7282, 0.6076, 0.7266, 0.6079, 0.7264, 0.608, 0.7282, 0.6158, 0.726, 0.6157, 0.7278, 0.6156, 0.7259, 0.6157, 0.7278, 0.6155, 0.7276, 0.6154, 0.7257, 0.6156, 0.7259, 0.8204, 0.02354, 0.8204, 0.02227, 0.8207, 0.02224, 0.8207, 0.02365, 0.8204, 0.02354, 0.8207, 0.02365, 0.8205, 0.02546, 0.8201, 0.02517, 0.821, 0.02073, 0.8211, 0.02014, 0.8221, 0.02106, 0.8221, 0.02106, 0.8207, 0.02213, 0.821, 0.02073, 0.8221, 0.02106, 0.8215, 0.02227, 0.8197, 0.02329, 0.8204, 0.02354, 0.8201, 0.02517, 0.8193, 0.0245, 0.8197, 0.02329, 0.8198, 0.02232, 0.8204, 0.02227, 0.8204, 0.02354, 0.8278, 0.01732, 0.8278, 0.01581, 0.8278, 0.01581, 0.8278, 0.01732, 0.8204, 0.02227, 0.8207, 0.02224, 0.8207, 0.02224, 0.8204, 0.02227, 0.8198, 0.02232, 0.8204, 0.02227, 0.8204, 0.02227, 0.8198, 0.02232, 0.7741, 0.01378, 0.7743, 0.01067, 0.7758, 0.01059, 0.7758, 0.01367, 0.7691, 0.01878, 0.7693, 0.01576, 0.7695, 0.01573, 0.7695, 0.01877, 0.7737, 0.01757, 0.7737, 0.02043, 0.7731, 0.02045, 0.7727, 0.01756, 0.7741, 0.01758, 0.774, 0.02042, 0.7737, 0.02043, 0.7737, 0.01757, 0.7684, 0.0188, 0.7688, 0.01581, 0.7693, 0.01576, 0.7691, 0.01878, 0.7727, 0.01756, 0.7737, 0.01757, 0.7737, 0.01757, 0.7727, 0.01756, 0.7691, 0.01878, 0.7684, 0.0188, 0.7684, 0.0188, 0.7691, 0.01878, 0.608, 0.7164, 0.6082, 0.7164, 0.6082, 0.7164, 0.608, 0.7164, 0.7695, 0.01877, 0.7691, 0.01878, 0.7691, 0.01878, 0.7695, 0.01877, 0.7715, 0.02749, 0.7715, 0.02541, 0.7715, 0.02541, 0.7715, 0.02749, 0.227, 0.02268, 0.2271, 0.02499, 0.2268, 0.02436, 0.2269, 0.02262, 0.2269, 0.02262, 0.2268, 0.02436, 0.2264, 0.0235, 0.2267, 0.02247, 0.608, 0.7282, 0.6082, 0.7282, 0.6081, 0.7263, 0.6079, 0.7264, 0.8278, 0.01581, 0.8278, 0.01581, 0.8275, 0.01493, 0.8275, 0.01493, 0.609, 0.7282, 0.6082, 0.728, 0.6083, 0.7295, 0.6096, 0.7292, 0.6153, 0.7232, 0.6153, 0.7217, 0.615, 0.7208, 0.6144, 0.7222, 0.6158, 0.7234, 0.6148, 0.7237, 0.6148, 0.7252, 0.6154, 0.7252, 0.6154, 0.7246, 0.6156, 0.724, 0.6136, 0.7234, 0.6144, 0.7222, 0.6132, 0.7208, 0.6129, 0.7217, 0.6107, 0.7275, 0.6107, 0.7261, 0.6103, 0.7264, 0.6102, 0.7275, 0.6144, 0.7222, 0.615, 0.7208, 0.6139, 0.7199, 0.6132, 0.7208, 0.6154, 0.7252, 0.6148, 0.7252, 0.6151, 0.7271, 0.6155, 0.7276, 0.6154, 0.7257, 0.8283, 0.01745, 0.8283, 0.01745, 0.8273, 0.01784, 0.8273, 0.01784, 0.8215, 0.02227, 0.8215, 0.02227, 0.8207, 0.02213, 0.8207, 0.02213, 0.7738, 0.01383, 0.7735, 0.01297, 0.7727, 0.01571, 0.7737, 0.01571, 0.7692, 0.02427, 0.7693, 0.02422, 0.7695, 0.02065, 0.7691, 0.02067, 0.6079, 0.7264, 0.6081, 0.7263, 0.608, 0.7249, 0.608, 0.7249, 0.6132, 0.7208, 0.6139, 0.7199, 0.6132, 0.7186, 0.6129, 0.719, 0.6127, 0.7115, 0.6123, 0.7112, 0.6124, 0.7126, 0.6126, 0.7127, 0.7737, 0.02043, 0.7737, 0.02043, 0.7731, 0.02045, 0.7731, 0.02045, 0.7757, 0.0156, 0.7742, 0.01567, 0.7746, 0.01796, 0.7751, 0.01797, 0.5288, 0.1619, 0.5307, 0.1619, 0.5304, 0.1609, 0.5291, 0.1608, 0.7737, 0.01757, 0.7737, 0.01757, 0.7741, 0.01758, 0.7741, 0.01758, 0.6075, 0.7164, 0.6075, 0.7164, 0.608, 0.7164, 0.608, 0.7164, 0.7729, 0.01332, 0.7729, 0.01232, 0.7711, 0.01375, 0.7713, 0.01429, 0.7691, 0.02438, 0.7681, 0.02069, 0.7681, 0.02321, 0.7681, 0.02413, 0.777, 0.01757, 0.7774, 0.01767, 0.777, 0.01629, 0.7769, 0.01626, 0.7727, 0.01571, 0.7735, 0.01297, 0.7737, 0.01193, 0.7729, 0.01232, 0.7729, 0.01332, 0.7768, 0.02013, 0.7771, 0.02027, 0.7771, 0.01811, 0.7768, 0.01797, 0.7766, 0.0221, 0.7771, 0.02228, 0.7771, 0.02027, 0.7768, 0.02013, 0.7681, 0.02413, 0.7681, 0.02321, 0.7666, 0.02212, 0.7664, 0.02257, 0.7769, 0.01626, 0.777, 0.01629, 0.7771, 0.01325, 0.777, 0.01325, 0.7734, 0.02667, 0.7735, 0.02667, 0.7735, 0.02617, 0.7732, 0.02622, 0.7664, 0.02257, 0.7666, 0.02212, 0.7651, 0.02091, 0.7649, 0.02136, 0.777, 0.01325, 0.7771, 0.01325, 0.7774, 0.01059, 0.7773, 0.01059, 0.7713, 0.01429, 0.7711, 0.01375, 0.7695, 0.01478, 0.7697, 0.01532, 0.5291, 0.1608, 0.5304, 0.1609, 0.53, 0.1565, 0.5295, 0.1565, 0.5283, 0.1542, 0.5277, 0.1542, 0.5273, 0.155, 0.5279, 0.1552, 0.5261, 0.1613, 0.5261, 0.1592, 0.5255, 0.1598, 0.5256, 0.1614, 0.5239, 0.1495, 0.5241, 0.1495, 0.5235, 0.1485, 0.5234, 0.1486, 0.5286, 0.1599, 0.5286, 0.1592, 0.5284, 0.1592, 0.5285, 0.1598, 0.5234, 0.1486, 0.5235, 0.1485, 0.5227, 0.1444, 0.5226, 0.1444, 0.5279, 0.1552, 0.5273, 0.155, 0.5269, 0.1591, 0.5271, 0.1592, 0.5304, 0.1486, 0.5315, 0.1486, 0.5314, 0.1444, 0.531, 0.1444, 0.7737, 0.01571, 0.7727, 0.01571, 0.7727, 0.01756, 0.7737, 0.01757, 0.7691, 0.02067, 0.7695, 0.02065, 0.7695, 0.01877, 0.7691, 0.01878, 0.7742, 0.01567, 0.7757, 0.0156, 0.7758, 0.01367, 0.7741, 0.01378, 0.7681, 0.02069, 0.7691, 0.02067, 0.7691, 0.01878, 0.7684, 0.0188, 0.7741, 0.01571, 0.7737, 0.01571, 0.7737, 0.01757, 0.7741, 0.01758, 0.5282, 0.1551, 0.5279, 0.1552, 0.5271, 0.1592, 0.5271, 0.1592, 0.5229, 0.1487, 0.5234, 0.1486, 0.5226, 0.1444, 0.5224, 0.1444, 0.5287, 0.1599, 0.5287, 0.1592, 0.5286, 0.1592, 0.5286, 0.1599, 0.5234, 0.1496, 0.5239, 0.1495, 0.5234, 0.1486, 0.5229, 0.1487, 0.5286, 0.1542, 0.5283, 0.1542, 0.5279, 0.1552, 0.5282, 0.1551, 0.774, 0.02042, 0.774, 0.02042, 0.7737, 0.02043, 0.7737, 0.02043, 0.7758, 0.01367, 0.7758, 0.01367, 0.7741, 0.01378, 0.7741, 0.01378, 0.6129, 0.7117, 0.6127, 0.7115, 0.6126, 0.7127, 0.6127, 0.7128, 0.6076, 0.7266, 0.6079, 0.7264, 0.608, 0.7249, 0.6078, 0.725, 0.7691, 0.02438, 0.7692, 0.02427, 0.7691, 0.02067, 0.7681, 0.02069, 0.7741, 0.01446, 0.7738, 0.01383, 0.7737, 0.01571, 0.7741, 0.01571, 0.6036, 0.7112, 0.6036, 0.7112, 0.6036, 0.7112, 0.6036, 0.7112, 0.0, 0.0, 0.0, 0.0, 0.6086, 0.726, 0.0, 0.0, 0.6036, 0.7112, 0.6036, 0.7112, 0.6036, 0.7112, 0.6036, 0.7112, 0.6109, 0.7275, 0.6109, 0.726, 0.6107, 0.7261, 0.6107, 0.7275, 0.0, 0.0, 0.0, 0.0, 0.6082, 0.7282, 0.0, 0.0, 0.6074, 0.7282, 0.608, 0.7282, 0.6079, 0.7264, 0.6076, 0.7266, 0.6158, 0.726, 0.6156, 0.7259, 0.6157, 0.7278, 0.6157, 0.7278, 0.6156, 0.7259, 0.6154, 0.7257, 0.6155, 0.7276, 0.6158, 0.726, 0.6156, 0.7259, 0.6154, 0.7252, 0.6154, 0.7252, 0.6156, 0.7259, 0.6154, 0.7246, 0.6154, 0.7246, 0.6154, 0.7252, 0.6154, 0.7252, 0.6156, 0.724, 0.6156, 0.724, 0.6154, 0.7246, 0.6154, 0.7246, 0.6158, 0.7234, 0.6156, 0.724, 0.6156, 0.724, 0.6154, 0.7252, 0.6154, 0.7257, 0.6156, 0.7259, 0.6154, 0.7252, 0.6156, 0.7259, 0.6154, 0.7257, 0.6036, 0.7112, 0.6036, 0.7112, 0.6036, 0.7112, 0.6036, 0.7112, 0.8204, 0.02354, 0.8207, 0.02365, 0.8207, 0.02224, 0.8204, 0.02227, 0.8204, 0.02354, 0.8201, 0.02517, 0.8205, 0.02546, 0.8207, 0.02365, 0.821, 0.02073, 0.8221, 0.02106, 0.8221, 0.02106, 0.8211, 0.02014, 0.8207, 0.02213, 0.8215, 0.02227, 0.8221, 0.02106, 0.821, 0.02073, 0.8197, 0.02329, 0.8193, 0.0245, 0.8201, 0.02517, 0.8204, 0.02354, 0.8197, 0.02329, 0.8204, 0.02354, 0.8204, 0.02227, 0.8198, 0.02232, 0.8278, 0.01732, 0.8278, 0.01732, 0.8278, 0.01581, 0.8278, 0.01581, 0.8204, 0.02227, 0.8204, 0.02227, 0.8207, 0.02224, 0.8207, 0.02224, 0.8198, 0.02232, 0.8198, 0.02232, 0.8204, 0.02227, 0.8204, 0.02227, 0.0, 0.0, 0.0, 0.0, 0.6082, 0.7296, 0.0, 0.0, 0.7741, 0.01378, 0.7758, 0.01367, 0.7758, 0.01059, 0.7743, 0.01067, 0.7691, 0.01878, 0.7695, 0.01877, 0.7695, 0.01573, 0.7693, 0.01576, 0.7737, 0.01757, 0.7727, 0.01756, 0.7731, 0.02045, 0.7737, 0.02043, 0.7741, 0.01758, 0.7737, 0.01757, 0.7737, 0.02043, 0.774, 0.02042, 0.7684, 0.0188, 0.7691, 0.01878, 0.7693, 0.01576, 0.7688, 0.01581, 0.7727, 0.01756, 0.7727, 0.01756, 0.7737, 0.01757, 0.7737, 0.01757, 0.7691, 0.01878, 0.7691, 0.01878, 0.7684, 0.0188, 0.7684, 0.0188, 0.608, 0.7164, 0.608, 0.7164, 0.6082, 0.7164, 0.6082, 0.7164, 0.7695, 0.01877, 0.7695, 0.01877, 0.7691, 0.01878, 0.7691, 0.01878, 0.7715, 0.02749, 0.7715, 0.02749, 0.7715, 0.02541, 0.7715, 0.02541, 0.227, 0.02268, 0.2269, 0.02262, 0.2268, 0.02436, 0.2271, 0.02499, 0.2269, 0.02262, 0.2267, 0.02247, 0.2264, 0.0235, 0.2268, 0.02436])
me_cube.materials.append(mat_material)
me_cube.use_remesh_preserve_volume = False
me_cube.use_remesh_preserve_attributes = False
me_cube.use_mirror_vertex_groups = False
me_cube.update()
arm_armature = bpy.data.armatures.new('Armature')  # bones are not reproduced

# ---- objects
ob_armature = bpy.data.objects.new('Armature', arm_armature)
ob_cube_001 = bpy.data.objects.new('Cube.001', me_cube_001)
ob_cube = bpy.data.objects.new('Cube', me_cube)

# ---- transforms, parenting, visibility, modifiers, constraints
ob_armature.location = (0.0, -0.02273, 0.1202)
ob_armature.rotation_euler = (0.0, 0.0, 6.283)
ob_armature.scale = (0.6881, 0.6881, 0.6881)
ob_armature.hide_viewport = True
ob_armature.show_in_front = True
ob_armature.lineart.crease_threshold = 0.0
ob_cube_001.parent = ob_armature
ob_cube_001.matrix_parent_inverse = Matrix(((-1.453, -1.271e-07, 0.0, -2.888e-09), (1.271e-07, -1.453, 0.0, -0.03304), (0.0, 0.0, 1.453, -0.1747), (0.0, 0.0, 0.0, 1.0)))
ob_cube_001.location = (-5.615e-08, 1.826e-08, 1.054)
ob_cube_001.lock_rotations_4d = False
ob_cube_001.empty_display_type = 'ARROWS'
ob_cube_001.lineart.crease_threshold = 0.0
_vg = ob_cube_001.vertex_groups.new(name='Group')
_vg.add([9, 10, 11, 12, 13, 14, 15, 16, 17, 18, 19, 20, 21, 22, 23, 24, 25, 26, 35, 36, 42, 43, 44, 45, 47, 52, 53, 65, 66, 67, 68, 69, 70, 71, 72, 73, 74, 91, 92, 93, 94, 95, 96, 97, 98, 99, 100, 102, 103, 104, 105, 106, 107, 108, 109, 110, 111, 112, 113, 114, 123, 124, 125, 126, 133, 134, 135, 136, 138, 143, 144, 166, 167, 168, 169, 170, 171, 172, 173, 174, 175, 176, 177, 178, 179, 180], 1.0, 'REPLACE')
_vg = ob_cube_001.vertex_groups.new(name='spine')
for _i, _w in zip([11, 12, 14, 35, 36, 44, 45, 47, 52, 53, 65, 67, 69, 70, 71, 72, 73, 93, 94, 95, 96, 97, 98, 100, 123, 124, 125, 126, 135, 136, 138, 143, 144, 166, 167, 168, 170, 172, 174, 175, 176, 177, 178, 180], [0.8469, 0.8219, 0.05235, 0.8971, 0.5141, 0.9013, 0.9629, 0.02066, 0.9189, 0.9439, 0.09131, 0.09377, 0.08884, 0.6334, 0.8233, 0.02759, 0.8669, 0.008592, 0.03674, 0.8437, 0.8184, 0.9082, 0.9763, 0.05244, 0.8958, 0.5215, 0.9491, 0.9477, 0.9003, 0.9612, 0.01943, 0.9176, 0.9435, 0.842, 0.08855, 0.0171, 0.0915, 0.09404, 0.08799, 0.6257, 0.8176, 0.02769, 0.8514, 0.9964]): _vg.add([_i], _w, 'REPLACE')
_vg = ob_cube_001.vertex_groups.new(name='shoulder.L')
for _i, _w in zip([9, 10, 11, 12, 15, 16, 17, 18, 35, 36, 42, 43, 44, 73, 74, 92, 93, 94, 133, 134], [0.08718, 0.1707, 0.1537, 0.1051, 0.9325, 0.9312, 0.9818, 0.9849, 0.0471, 0.02556, 0.04611, 0.1576, 0.03437, 0.1057, 0.9904, 0.005149, 0.02354, 0.117, 0.004764, 0.08415]): _vg.add([_i], _w, 'REPLACE')
_vg = ob_cube_001.vertex_groups.new(name='shoulder.L.001')
for _i, _w in zip([19, 20, 21, 22, 23, 24, 25, 26], [0.9941, 0.9945, 0.9896, 0.9892, 0.2452, 0.3018, 0.09729, 0.08248]): _vg.add([_i], _w, 'REPLACE')
_vg = ob_cube_001.vertex_groups.new(name='spine.001')
for _i, _w in zip([0, 1, 3, 5, 8, 9, 10, 15, 16, 37, 38, 40, 41, 42, 43, 44, 57, 62, 63, 75, 76, 77, 78, 80, 82, 83, 87, 88, 89, 91, 92, 93, 94, 97, 103, 104, 127, 128, 131, 132, 133, 134, 135, 147, 148, 149, 154, 155, 162, 164], [0.0333, 0.1433, 0.09593, 0.1819, 0.0004261, 0.8718, 0.7363, 0.07104, 0.06746, 0.5959, 0.1486, 0.07843, 0.7387, 0.9021, 0.645, 0.02277, 0.002788, 0.02608, 0.05613, 0.03701, 0.1531, 0.01779, 0.6443, 0.1095, 0.1909, 0.1433, 0.003424, 0.07412, 0.7833, 0.8754, 0.7728, 0.8969, 0.6076, 0.02445, 0.05479, 0.03365, 0.598, 0.1455, 0.07903, 0.7374, 0.903, 0.6646, 0.02296, 0.002878, 0.00967, 0.006411, 0.003011, 0.06257, 0.02884, 0.05672]): _vg.add([_i], _w, 'REPLACE')
_vg = ob_cube_001.vertex_groups.new(name='spine.002')
for _i, _w in zip([0, 1, 2, 3, 4, 5, 6, 7, 8, 10, 37, 38, 39, 40, 41, 43, 54, 55, 56, 57, 58, 59, 60, 61, 62, 63, 64, 75, 76, 77, 78, 79, 80, 81, 82, 83, 84, 85, 86, 87, 88, 89, 90, 92, 127, 128, 129, 130, 131, 132, 134, 145, 146, 147, 148, 149, 150, 151, 152, 153, 154, 155, 156, 157, 158, 159, 160, 161, 162, 163, 164, 165], [0.9571, 0.8504, 0.9945, 0.9012, 0.9799, 0.8126, 0.9828, 0.9864, 0.9739, 0.03602, 0.3951, 0.8477, 0.9888, 0.9201, 0.2472, 0.004174, 0.9958, 0.9993, 0.9781, 0.9729, 0.9942, 0.9904, 0.9752, 0.9843, 0.9609, 0.9427, 0.9929, 0.9553, 0.8415, 0.9654, 0.3447, 0.9944, 0.8876, 0.9789, 0.8037, 0.8532, 1.001, 0.9819, 0.9877, 0.9724, 0.9245, 0.1946, 0.9911, 0.03793, 0.3931, 0.8509, 0.9995, 0.9885, 0.9195, 0.2499, 0.002785, 0.9947, 0.9991, 0.9729, 0.9694, 0.9711, 1.0, 0.9996, 0.9996, 1.001, 0.9729, 0.9362, 0.9927, 0.9994, 0.994, 0.99, 0.975, 0.9835, 0.9595, 0.9995, 0.9421, 0.9928]): _vg.add([_i], _w, 'REPLACE')
_vg = ob_cube_001.vertex_groups.new(name='shoulder.R')
for _i, _w in zip([10, 42, 43, 91, 92, 93, 94, 95, 96, 103, 104, 105, 106, 123, 124, 133, 134, 135, 178, 179], [0.04444, 0.006928, 0.1553, 0.08593, 0.152, 0.02453, 0.2098, 0.1569, 0.1074, 0.9527, 0.9621, 0.9818, 0.9758, 0.05028, 0.02884, 0.04597, 0.2099, 0.03656, 0.122, 0.9933]): _vg.add([_i], _w, 'REPLACE')
_vg = ob_cube_001.vertex_groups.new(name='shoulder.R.001')
for _i, _w in zip([107, 108, 109, 110], [0.993, 0.9933, 0.9902, 0.99]): _vg.add([_i], _w, 'REPLACE')
_vg = ob_cube_001.vertex_groups.new(name='hip.L')
for _i, _w in zip([12, 13, 14, 28, 29, 35, 36, 46, 47, 48, 49, 52, 65, 66, 67, 68, 69, 70, 71, 72, 99, 100, 101, 102, 137, 138, 166, 167, 168, 169, 170, 171, 172, 173, 174, 176, 177], [0.07362, 0.5742, 0.7167, 0.03429, 0.01886, 0.05335, 0.4467, 0.2991, 0.5232, 0.02563, 0.03072, 0.06531, 0.7201, 0.5531, 0.754, 0.2971, 0.5386, 0.2997, 0.1111, 0.5431, 0.09727, 0.01737, 0.2189, 0.1601, 0.2415, 0.09013, 0.05906, 0.2791, 0.3391, 0.276, 0.0742, 0.1215, 0.004489, 0.2904, 0.1326, 0.01041, 0.2136]): _vg.add([_i], _w, 'REPLACE')
_vg = ob_cube_001.vertex_groups.new(name='leg.L')
for _i, _w in zip([13, 14, 27, 28, 29, 30, 31, 32, 33, 34, 46, 47, 48, 49, 50, 51, 65, 66, 67, 68, 69, 72, 99, 101, 102, 137, 138, 167, 168, 169, 171, 173, 177], [0.2012, 0.1338, 0.9683, 0.9487, 0.9139, 0.9254, 0.9994, 0.999, 0.9987, 0.9988, 0.1654, 0.09613, 0.9236, 0.9322, 0.9991, 0.999, 0.05114, 0.1784, 0.07957, 0.1189, 0.04521, 0.02864, 0.01161, 0.1286, 0.07703, 0.08394, 0.01614, 0.02387, 0.0166, 0.09731, 0.02178, 0.08066, 0.001273]): _vg.add([_i], _w, 'REPLACE')
_vg = ob_cube_001.vertex_groups.new(name='hip.R')
for _i, _w in zip([13, 14, 29, 30, 46, 47, 48, 65, 66, 67, 68, 69, 70, 71, 72, 96, 99, 100, 101, 102, 116, 117, 118, 123, 124, 137, 138, 139, 140, 143, 166, 167, 168, 169, 170, 171, 172, 173, 174, 175, 176, 177], [0.181, 0.08711, 0.03388, 0.03843, 0.444, 0.3118, 0.0124, 0.1255, 0.2193, 0.06627, 0.4962, 0.3015, 0.02788, 0.05128, 0.3532, 0.07365, 0.6603, 0.7697, 0.5172, 0.6639, 0.04065, 0.05563, 0.05275, 0.05302, 0.4372, 0.5018, 0.747, 0.05291, 0.05431, 0.06579, 0.08615, 0.5585, 0.5607, 0.523, 0.7707, 0.6526, 0.7917, 0.5029, 0.7089, 0.3247, 0.1373, 0.6825]): _vg.add([_i], _w, 'REPLACE')
_vg = ob_cube_001.vertex_groups.new(name='leg.R')
for _i, _w in zip([13, 46, 47, 66, 68, 72, 99, 100, 101, 102, 115, 116, 117, 118, 119, 120, 121, 122, 137, 138, 139, 140, 141, 142, 167, 168, 169, 170, 171, 172, 173, 174, 175, 177], [0.01231, 0.08397, 0.01713, 0.0223, 0.08061, 0.00126, 0.1993, 0.1341, 0.1287, 0.07709, 0.9691, 0.9487, 0.9168, 0.9288, 0.9994, 0.999, 0.9988, 0.9988, 0.1653, 0.09507, 0.9263, 0.9342, 0.9991, 0.999, 0.02374, 0.01669, 0.09727, 0.05156, 0.1769, 0.08065, 0.1189, 0.04436, 0.001478, 0.02887]): _vg.add([_i], _w, 'REPLACE')
_vg = ob_cube_001.vertex_groups.new(name='Bone')
_vg = ob_cube_001.vertex_groups.new(name='leg.L.001')
_vg = ob_cube_001.vertex_groups.new(name='leg.R.001')
_vg = ob_cube_001.vertex_groups.new(name='shoulder.L.002')
for _i, _w in zip([23, 24, 25, 26], [0.7547, 0.6981, 0.9026, 0.9174]): _vg.add([_i], _w, 'REPLACE')
_vg = ob_cube_001.vertex_groups.new(name='shoulder.R.002')
for _i, _w in zip([111, 112, 113, 114], [0.9882, 0.9853, 0.9772, 0.9812]): _vg.add([_i], _w, 'REPLACE')
_vg = ob_cube_001.vertex_groups.new(name='shoulder.L.003')
_vg = ob_cube_001.vertex_groups.new(name='shoulder.R.003')
_vg = ob_cube_001.vertex_groups.new(name='Torso')
for _i, _w in zip([11, 12, 13, 14, 17, 18, 27, 29, 30, 35, 36, 44, 45, 46, 47, 48, 52, 53, 65, 66, 67, 68, 69, 70, 71, 72, 73, 95, 96, 97, 98, 99, 100, 101, 102, 105, 106, 117, 118, 123, 124, 125, 126, 135, 136, 137, 138, 139, 143, 144, 166, 167, 168, 169, 170, 171, 172, 173, 174, 175, 176, 177, 178, 180], [0.1845, 0.6719, 0.765, 0.2036, 0.01448, 0.01931, 0.01524, 0.07511, 0.0181, 0.7639, 0.8385, 0.08776, 0.6927, 0.7689, 0.3061, 0.06872, 0.8797, 0.8092, 0.9315, 0.8344, 0.1823, 0.8294, 0.2984, 0.7145, 0.777, 0.954, 0.08681, 0.185, 0.6725, 0.08686, 0.5441, 0.4284, 0.1657, 0.7487, 0.55, 0.02136, 0.02477, 0.0609, 0.008252, 0.7641, 0.8387, 0.8742, 0.8123, 0.08783, 0.6928, 0.6873, 0.2889, 0.04902, 0.8798, 0.8092, 0.7881, 0.3878, 0.9497, 0.8253, 0.8847, 0.6229, 0.1665, 0.7921, 0.288, 0.7073, 0.7744, 0.9412, 0.08647, 0.1833]): _vg.add([_i], _w, 'REPLACE')
_vg = ob_cube_001.vertex_groups.new(name='Chest')
for _i, _w in zip([11, 12, 15, 17, 18, 35, 36, 44, 45, 52, 53, 73, 74, 94, 95, 96, 97, 98, 103, 104, 105, 106, 123, 124, 125, 126, 135, 136, 143, 144, 178, 179, 180], [0.7161, 0.2067, 0.00621, 0.08901, 0.03452, 0.2084, 0.1135, 0.8625, 0.2555, 0.09661, 0.1788, 0.6418, 0.141, 6.179e-05, 0.7172, 0.207, 0.8698, 0.4114, 0.01807, 0.01218, 0.09609, 0.02948, 0.2086, 0.1137, 0.1046, 0.1766, 0.8626, 0.2556, 0.09664, 0.1788, 0.6397, 0.1301, 0.7124]): _vg.add([_i], _w, 'REPLACE')
_vg = ob_cube_001.vertex_groups.new(name='Arm.R')
for _i, _w in zip([10, 11, 12, 15, 16, 17, 18, 19, 20, 21, 22, 25, 26, 35, 36, 43, 45, 73, 74, 98, 178, 180], [0.06607, 0.1066, 0.1206, 0.8277, 0.8465, 0.7349, 0.8856, 0.9062, 0.9216, 0.7522, 0.9073, 0.02383, 0.03278, 0.005539, 0.04291, 0.02652, 0.03014, 0.1554, 0.6509, 0.0004979, 0.003536, 0.07055]): _vg.add([_i], _w, 'REPLACE')
_vg = ob_cube_001.vertex_groups.new(name='Hand.R')
for _i, _w in zip([19, 20, 21, 22, 23, 24, 25, 26], [0.08881, 0.07403, 0.2357, 0.08736, 0.9764, 0.9749, 0.9628, 0.9583]): _vg.add([_i], _w, 'REPLACE')
_vg = ob_cube_001.vertex_groups.new(name='Neck')
for _i, _w in zip([1, 5, 9, 10, 15, 16, 17, 18, 37, 38, 41, 42, 43, 44, 73, 74, 76, 78, 80, 82, 83, 89, 91, 92, 93, 94, 97, 103, 104, 105, 106, 127, 128, 132, 133, 134, 135, 178, 179], [0.013, 1.913e-05, 0.9711, 0.8721, 0.1265, 0.1119, 0.1272, 0.01179, 0.02785, 0.01392, 0.1126, 0.9837, 0.9252, 0.005086, 0.0842, 0.1881, 0.01496, 0.05438, 0.0003676, 0.0002403, 0.01286, 0.1406, 0.9718, 0.8856, 0.9806, 0.9272, 0.003888, 0.1109, 0.08776, 0.138, 0.04287, 0.0279, 0.01332, 0.1137, 0.9838, 0.9258, 0.005701, 0.07153, 0.1224]): _vg.add([_i], _w, 'REPLACE')
_vg = ob_cube_001.vertex_groups.new(name='Head')
for _i, _w in zip([0, 1, 2, 3, 4, 5, 6, 7, 8, 10, 37, 38, 39, 40, 41, 54, 55, 56, 57, 58, 59, 60, 61, 62, 63, 64, 75, 76, 77, 78, 79, 80, 81, 82, 83, 84, 85, 86, 87, 88, 89, 90, 92, 127, 128, 129, 130, 131, 132, 145, 146, 147, 148, 149, 150, 151, 152, 153, 154, 155, 156, 157, 158, 159, 160, 161, 162, 163, 164, 165], [0.9959, 0.9637, 0.9988, 0.9741, 0.9977, 0.9741, 0.9975, 0.9948, 0.9952, 0.04785, 0.9606, 0.9649, 0.9944, 0.9955, 0.877, 0.9968, 0.9981, 0.9912, 0.99, 0.9989, 0.999, 0.9989, 0.9983, 0.9967, 0.9968, 0.9997, 0.9959, 0.9634, 0.9984, 0.9447, 0.9988, 0.9722, 0.9977, 0.9741, 0.9655, 1.001, 0.9975, 0.9951, 0.9952, 0.9958, 0.8486, 0.9996, 0.05084, 0.9606, 0.9653, 0.9991, 0.9944, 0.9955, 0.8771, 0.9965, 0.9981, 0.9905, 0.9893, 0.9897, 1.001, 0.9989, 0.999, 1.001, 0.9988, 0.9966, 0.9996, 1.001, 0.999, 0.999, 0.9989, 0.9983, 0.9967, 0.9994, 0.9968, 0.9997]): _vg.add([_i], _w, 'REPLACE')
_vg = ob_cube_001.vertex_groups.new(name='Arm.L')
for _i, _w in zip([73, 92, 95, 96, 98, 103, 104, 105, 106, 107, 108, 109, 110, 111, 112, 113, 114, 123, 124, 134, 136, 178, 179, 180], [0.009775, 0.05455, 0.1032, 0.1138, 0.002539, 0.8378, 0.8651, 0.715, 0.8697, 0.9147, 0.9271, 0.7957, 0.9185, 0.008661, 0.01112, 0.04769, 0.04767, 0.003679, 0.03813, 0.02773, 0.0304, 0.1744, 0.7346, 0.07886]): _vg.add([_i], _w, 'REPLACE')
_vg = ob_cube_001.vertex_groups.new(name='Hand.L')
for _i, _w in zip([107, 108, 109, 110, 111, 112, 113, 114], [0.07891, 0.06716, 0.1893, 0.07473, 0.9704, 0.9692, 0.9507, 0.9507]): _vg.add([_i], _w, 'REPLACE')
_vg = ob_cube_001.vertex_groups.new(name='UpperLeg.R')
for _i, _w in zip([13, 14, 27, 28, 29, 30, 46, 47, 48, 49, 65, 66, 67, 68, 69, 70, 71, 72, 100, 101, 102, 137, 138, 166, 167, 169, 172, 173, 174, 176], [0.2066, 0.758, 0.9475, 0.9727, 0.8927, 0.9408, 0.1398, 0.5617, 0.9004, 0.9611, 0.05932, 0.1387, 0.7809, 0.08542, 0.5309, 0.2612, 0.1599, 0.001357, 0.01633, 0.101, 0.2182, 0.05991, 0.1198, 0.1037, 0.2984, 0.06533, 0.01682, 0.05274, 0.1585, 0.0598]): _vg.add([_i], _w, 'REPLACE')
_vg = ob_cube_001.vertex_groups.new(name='LowerLeg.R')
for _i, _w in zip([31, 32, 33, 34, 50, 51], [0.9824, 0.9915, 0.9743, 0.991, 0.9774, 0.9929]): _vg.add([_i], _w, 'REPLACE')
_vg = ob_cube_001.vertex_groups.new(name='UpperLeg.L')
for _i, _w in zip([13, 14, 46, 47, 67, 68, 69, 71, 99, 100, 101, 102, 115, 116, 117, 118, 137, 138, 139, 140, 166, 167, 168, 169, 170, 171, 172, 173, 174, 175, 176, 177], [0.0004237, 0.0223, 0.08764, 0.1302, 0.02069, 0.0827, 0.1695, 0.06264, 0.5507, 0.7988, 0.1465, 0.2296, 0.9599, 0.9749, 0.9112, 0.9492, 0.2491, 0.5894, 0.923, 0.9661, 0.1078, 0.3126, 0.01303, 0.107, 0.1083, 0.3581, 0.7986, 0.1527, 0.5523, 0.2696, 0.1654, 0.04235]): _vg.add([_i], _w, 'REPLACE')
_vg = ob_cube_001.vertex_groups.new(name='LowerLeg.L')
for _i, _w in zip([119, 120, 121, 122, 141, 142], [0.9832, 0.99, 0.9756, 0.9918, 0.9787, 0.9933]): _vg.add([_i], _w, 'REPLACE')
_vg = ob_cube_001.vertex_groups.new(name='Floor')
_m = ob_cube_001.modifiers.new('Armature', 'ARMATURE')
_m = ob_cube_001.modifiers.new('Armature.001', 'ARMATURE')
_m.object = ob_armature
ob_cube.parent = ob_armature
ob_cube.matrix_parent_inverse = Matrix(((-1.453, -1.271e-07, 0.0, -2.888e-09), (1.271e-07, -1.453, 0.0, -0.03304), (0.0, 0.0, 1.453, -0.1747), (0.0, 0.0, 0.0, 1.0)))
ob_cube.location = (-5.615e-08, 1.826e-08, 1.054)
ob_cube.lock_rotations_4d = False
ob_cube.empty_display_type = 'ARROWS'
ob_cube.hide_viewport = True
ob_cube.lineart.crease_threshold = 0.0
_vg = ob_cube.vertex_groups.new(name='Group')
_vg.add([9, 10, 11, 12, 13, 14, 15, 16, 17, 18, 19, 20, 21, 22, 23, 24, 25, 26, 35, 36, 42, 43, 44, 45, 47, 52, 53, 65, 66, 67, 68, 69, 70, 71, 72, 73, 74, 91, 92, 93, 94, 95, 96, 97, 98, 99, 100, 102, 103, 104, 105, 106, 107, 108, 109, 110, 111, 112, 113, 114, 123, 124, 125, 126, 133, 134, 135, 136, 138, 143, 144, 166, 167, 168, 169, 170, 171, 172, 173, 174, 175, 176, 177, 178, 179, 180], 1.0, 'REPLACE')
_vg = ob_cube.vertex_groups.new(name='spine')
for _i, _w in zip([11, 12, 14, 35, 36, 44, 45, 47, 52, 53, 65, 67, 69, 70, 71, 72, 73, 93, 94, 95, 96, 97, 98, 100, 123, 124, 125, 126, 135, 136, 138, 143, 144, 166, 167, 168, 170, 172, 174, 175, 176, 177, 178, 180], [0.8469, 0.8219, 0.05235, 0.8971, 0.5141, 0.9013, 0.9629, 0.02066, 0.9189, 0.9439, 0.09131, 0.09377, 0.08884, 0.6334, 0.8233, 0.02759, 0.8669, 0.008592, 0.03674, 0.8437, 0.8184, 0.9082, 0.9763, 0.05244, 0.8958, 0.5215, 0.9491, 0.9477, 0.9003, 0.9612, 0.01943, 0.9176, 0.9435, 0.842, 0.08855, 0.0171, 0.0915, 0.09404, 0.08799, 0.6257, 0.8176, 0.02769, 0.8514, 0.9964]): _vg.add([_i], _w, 'REPLACE')
_vg = ob_cube.vertex_groups.new(name='shoulder.L')
for _i, _w in zip([9, 10, 11, 12, 15, 16, 17, 18, 35, 36, 42, 43, 44, 73, 74, 92, 93, 94, 133, 134], [0.08718, 0.1707, 0.1537, 0.1051, 0.9325, 0.9312, 0.9818, 0.9849, 0.0471, 0.02556, 0.04611, 0.1576, 0.03437, 0.1057, 0.9904, 0.005149, 0.02354, 0.117, 0.004764, 0.08415]): _vg.add([_i], _w, 'REPLACE')
_vg = ob_cube.vertex_groups.new(name='shoulder.L.001')
for _i, _w in zip([19, 20, 21, 22, 23, 24, 25, 26], [0.9941, 0.9945, 0.9896, 0.9892, 0.2452, 0.3018, 0.09729, 0.08248]): _vg.add([_i], _w, 'REPLACE')
_vg = ob_cube.vertex_groups.new(name='spine.001')
for _i, _w in zip([0, 1, 3, 5, 8, 9, 10, 15, 16, 37, 38, 40, 41, 42, 43, 44, 57, 62, 63, 75, 76, 77, 78, 80, 82, 83, 87, 88, 89, 91, 92, 93, 94, 97, 103, 104, 127, 128, 131, 132, 133, 134, 135, 147, 148, 149, 154, 155, 162, 164], [0.0333, 0.1433, 0.09593, 0.1819, 0.0004261, 0.8718, 0.7363, 0.07104, 0.06746, 0.5959, 0.1486, 0.07843, 0.7387, 0.9021, 0.645, 0.02277, 0.002788, 0.02608, 0.05613, 0.03701, 0.1531, 0.01779, 0.6443, 0.1095, 0.1909, 0.1433, 0.003424, 0.07412, 0.7833, 0.8754, 0.7728, 0.8969, 0.6076, 0.02445, 0.05479, 0.03365, 0.598, 0.1455, 0.07903, 0.7374, 0.903, 0.6646, 0.02296, 0.002878, 0.00967, 0.006411, 0.003011, 0.06257, 0.02884, 0.05672]): _vg.add([_i], _w, 'REPLACE')
_vg = ob_cube.vertex_groups.new(name='spine.002')
for _i, _w in zip([0, 1, 2, 3, 4, 5, 6, 7, 8, 10, 37, 38, 39, 40, 41, 43, 54, 55, 56, 57, 58, 59, 60, 61, 62, 63, 64, 75, 76, 77, 78, 79, 80, 81, 82, 83, 84, 85, 86, 87, 88, 89, 90, 92, 127, 128, 129, 130, 131, 132, 134, 145, 146, 147, 148, 149, 150, 151, 152, 153, 154, 155, 156, 157, 158, 159, 160, 161, 162, 163, 164, 165], [0.9571, 0.8504, 0.9945, 0.9012, 0.9799, 0.8126, 0.9828, 0.9864, 0.9739, 0.03602, 0.3951, 0.8477, 0.9888, 0.9201, 0.2472, 0.004174, 0.9958, 0.9993, 0.9781, 0.9729, 0.9942, 0.9904, 0.9752, 0.9843, 0.9609, 0.9427, 0.9929, 0.9553, 0.8415, 0.9654, 0.3447, 0.9944, 0.8876, 0.9789, 0.8037, 0.8532, 1.001, 0.9819, 0.9877, 0.9724, 0.9245, 0.1946, 0.9911, 0.03793, 0.3931, 0.8509, 0.9995, 0.9885, 0.9195, 0.2499, 0.002785, 0.9947, 0.9991, 0.9729, 0.9694, 0.9711, 1.0, 0.9996, 0.9996, 1.001, 0.9729, 0.9362, 0.9927, 0.9994, 0.994, 0.99, 0.975, 0.9835, 0.9595, 0.9995, 0.9421, 0.9928]): _vg.add([_i], _w, 'REPLACE')
_vg = ob_cube.vertex_groups.new(name='shoulder.R')
for _i, _w in zip([10, 42, 43, 91, 92, 93, 94, 95, 96, 103, 104, 105, 106, 123, 124, 133, 134, 135, 178, 179], [0.04444, 0.006928, 0.1553, 0.08593, 0.152, 0.02453, 0.2098, 0.1569, 0.1074, 0.9527, 0.9621, 0.9818, 0.9758, 0.05028, 0.02884, 0.04597, 0.2099, 0.03656, 0.122, 0.9933]): _vg.add([_i], _w, 'REPLACE')
_vg = ob_cube.vertex_groups.new(name='shoulder.R.001')
for _i, _w in zip([107, 108, 109, 110], [0.993, 0.9933, 0.9902, 0.99]): _vg.add([_i], _w, 'REPLACE')
_vg = ob_cube.vertex_groups.new(name='hip.L')
for _i, _w in zip([12, 13, 14, 28, 29, 35, 36, 46, 47, 48, 49, 52, 65, 66, 67, 68, 69, 70, 71, 72, 99, 100, 101, 102, 137, 138, 166, 167, 168, 169, 170, 171, 172, 173, 174, 176, 177], [0.07362, 0.5742, 0.7167, 0.03429, 0.01886, 0.05335, 0.4467, 0.2991, 0.5232, 0.02563, 0.03072, 0.06531, 0.7201, 0.5531, 0.754, 0.2971, 0.5386, 0.2997, 0.1111, 0.5431, 0.09727, 0.01737, 0.2189, 0.1601, 0.2415, 0.09013, 0.05906, 0.2791, 0.3391, 0.276, 0.0742, 0.1215, 0.004489, 0.2904, 0.1326, 0.01041, 0.2136]): _vg.add([_i], _w, 'REPLACE')
_vg = ob_cube.vertex_groups.new(name='leg.L')
for _i, _w in zip([13, 14, 27, 28, 29, 30, 31, 32, 33, 34, 46, 47, 48, 49, 50, 51, 65, 66, 67, 68, 69, 72, 99, 101, 102, 137, 138, 167, 168, 169, 171, 173, 177], [0.2012, 0.1338, 0.9683, 0.9487, 0.9139, 0.9254, 0.9994, 0.999, 0.9987, 0.9988, 0.1654, 0.09613, 0.9236, 0.9322, 0.9991, 0.999, 0.05114, 0.1784, 0.07957, 0.1189, 0.04521, 0.02864, 0.01161, 0.1286, 0.07703, 0.08394, 0.01614, 0.02387, 0.0166, 0.09731, 0.02178, 0.08066, 0.001273]): _vg.add([_i], _w, 'REPLACE')
_vg = ob_cube.vertex_groups.new(name='hip.R')
for _i, _w in zip([13, 14, 29, 30, 46, 47, 48, 65, 66, 67, 68, 69, 70, 71, 72, 96, 99, 100, 101, 102, 116, 117, 118, 123, 124, 137, 138, 139, 140, 143, 166, 167, 168, 169, 170, 171, 172, 173, 174, 175, 176, 177], [0.181, 0.08711, 0.03388, 0.03843, 0.444, 0.3118, 0.0124, 0.1255, 0.2193, 0.06627, 0.4962, 0.3015, 0.02788, 0.05128, 0.3532, 0.07365, 0.6603, 0.7697, 0.5172, 0.6639, 0.04065, 0.05563, 0.05275, 0.05302, 0.4372, 0.5018, 0.747, 0.05291, 0.05431, 0.06579, 0.08615, 0.5585, 0.5607, 0.523, 0.7707, 0.6526, 0.7917, 0.5029, 0.7089, 0.3247, 0.1373, 0.6825]): _vg.add([_i], _w, 'REPLACE')
_vg = ob_cube.vertex_groups.new(name='leg.R')
for _i, _w in zip([13, 46, 47, 66, 68, 72, 99, 100, 101, 102, 115, 116, 117, 118, 119, 120, 121, 122, 137, 138, 139, 140, 141, 142, 167, 168, 169, 170, 171, 172, 173, 174, 175, 177], [0.01231, 0.08397, 0.01713, 0.0223, 0.08061, 0.00126, 0.1993, 0.1341, 0.1287, 0.07709, 0.9691, 0.9487, 0.9168, 0.9288, 0.9994, 0.999, 0.9988, 0.9988, 0.1653, 0.09507, 0.9263, 0.9342, 0.9991, 0.999, 0.02374, 0.01669, 0.09727, 0.05156, 0.1769, 0.08065, 0.1189, 0.04436, 0.001478, 0.02887]): _vg.add([_i], _w, 'REPLACE')
_vg = ob_cube.vertex_groups.new(name='Bone')
_vg = ob_cube.vertex_groups.new(name='leg.L.001')
_vg = ob_cube.vertex_groups.new(name='leg.R.001')
_vg = ob_cube.vertex_groups.new(name='shoulder.L.002')
for _i, _w in zip([23, 24, 25, 26], [0.7547, 0.6981, 0.9026, 0.9174]): _vg.add([_i], _w, 'REPLACE')
_vg = ob_cube.vertex_groups.new(name='shoulder.R.002')
for _i, _w in zip([111, 112, 113, 114], [0.9882, 0.9853, 0.9772, 0.9812]): _vg.add([_i], _w, 'REPLACE')
_vg = ob_cube.vertex_groups.new(name='shoulder.L.003')
_vg = ob_cube.vertex_groups.new(name='shoulder.R.003')
_vg = ob_cube.vertex_groups.new(name='Torso')
for _i, _w in zip([11, 12, 13, 14, 17, 18, 27, 29, 30, 35, 36, 44, 45, 46, 47, 48, 52, 53, 65, 66, 67, 68, 69, 70, 71, 72, 73, 95, 96, 97, 98, 99, 100, 101, 102, 105, 106, 117, 118, 123, 124, 125, 126, 135, 136, 137, 138, 139, 143, 144, 166, 167, 168, 169, 170, 171, 172, 173, 174, 175, 176, 177, 178, 180], [0.1845, 0.6719, 0.765, 0.2036, 0.01448, 0.01931, 0.01524, 0.07511, 0.0181, 0.7639, 0.8385, 0.08776, 0.6927, 0.7689, 0.3061, 0.06872, 0.8797, 0.8092, 0.9315, 0.8344, 0.1823, 0.8294, 0.2984, 0.7145, 0.777, 0.954, 0.08681, 0.185, 0.6725, 0.08686, 0.5441, 0.4284, 0.1657, 0.7487, 0.55, 0.02136, 0.02477, 0.0609, 0.008252, 0.7641, 0.8387, 0.8742, 0.8123, 0.08783, 0.6928, 0.6873, 0.2889, 0.04902, 0.8798, 0.8092, 0.7881, 0.3878, 0.9497, 0.8253, 0.8847, 0.6229, 0.1665, 0.7921, 0.288, 0.7073, 0.7744, 0.9412, 0.08647, 0.1833]): _vg.add([_i], _w, 'REPLACE')
_vg = ob_cube.vertex_groups.new(name='Chest')
for _i, _w in zip([11, 12, 15, 17, 18, 35, 36, 44, 45, 52, 53, 73, 74, 94, 95, 96, 97, 98, 103, 104, 105, 106, 123, 124, 125, 126, 135, 136, 143, 144, 178, 179, 180], [0.7161, 0.2067, 0.00621, 0.08901, 0.03452, 0.2084, 0.1135, 0.8625, 0.2555, 0.09661, 0.1788, 0.6418, 0.141, 6.179e-05, 0.7172, 0.207, 0.8698, 0.4114, 0.01807, 0.01218, 0.09609, 0.02948, 0.2086, 0.1137, 0.1046, 0.1766, 0.8626, 0.2556, 0.09664, 0.1788, 0.6397, 0.1301, 0.7124]): _vg.add([_i], _w, 'REPLACE')
_vg = ob_cube.vertex_groups.new(name='Arm.R')
for _i, _w in zip([10, 11, 12, 15, 16, 17, 18, 19, 20, 21, 22, 25, 26, 35, 36, 43, 45, 73, 74, 98, 178, 180], [0.06607, 0.1066, 0.1206, 0.8277, 0.8465, 0.7349, 0.8856, 0.9062, 0.9216, 0.7522, 0.9073, 0.02383, 0.03278, 0.005539, 0.04291, 0.02652, 0.03014, 0.1554, 0.6509, 0.0004979, 0.003536, 0.07055]): _vg.add([_i], _w, 'REPLACE')
_vg = ob_cube.vertex_groups.new(name='Hand.R')
for _i, _w in zip([19, 20, 21, 22, 23, 24, 25, 26], [0.08881, 0.07403, 0.2357, 0.08736, 0.9764, 0.9749, 0.9628, 0.9583]): _vg.add([_i], _w, 'REPLACE')
_vg = ob_cube.vertex_groups.new(name='Neck')
for _i, _w in zip([1, 5, 9, 10, 15, 16, 17, 18, 37, 38, 41, 42, 43, 44, 73, 74, 76, 78, 80, 82, 83, 89, 91, 92, 93, 94, 97, 103, 104, 105, 106, 127, 128, 132, 133, 134, 135, 178, 179], [0.013, 1.913e-05, 0.9711, 0.8721, 0.1265, 0.1119, 0.1272, 0.01179, 0.02785, 0.01392, 0.1126, 0.9837, 0.9252, 0.005086, 0.0842, 0.1881, 0.01496, 0.05438, 0.0003676, 0.0002403, 0.01286, 0.1406, 0.9718, 0.8856, 0.9806, 0.9272, 0.003888, 0.1109, 0.08776, 0.138, 0.04287, 0.0279, 0.01332, 0.1137, 0.9838, 0.9258, 0.005701, 0.07153, 0.1224]): _vg.add([_i], _w, 'REPLACE')
_vg = ob_cube.vertex_groups.new(name='Head')
for _i, _w in zip([0, 1, 2, 3, 4, 5, 6, 7, 8, 10, 37, 38, 39, 40, 41, 54, 55, 56, 57, 58, 59, 60, 61, 62, 63, 64, 75, 76, 77, 78, 79, 80, 81, 82, 83, 84, 85, 86, 87, 88, 89, 90, 92, 127, 128, 129, 130, 131, 132, 145, 146, 147, 148, 149, 150, 151, 152, 153, 154, 155, 156, 157, 158, 159, 160, 161, 162, 163, 164, 165], [0.9959, 0.9637, 0.9988, 0.9741, 0.9977, 0.9741, 0.9975, 0.9948, 0.9952, 0.04785, 0.9606, 0.9649, 0.9944, 0.9955, 0.877, 0.9968, 0.9981, 0.9912, 0.99, 0.9989, 0.999, 0.9989, 0.9983, 0.9967, 0.9968, 0.9997, 0.9959, 0.9634, 0.9984, 0.9447, 0.9988, 0.9722, 0.9977, 0.9741, 0.9655, 1.001, 0.9975, 0.9951, 0.9952, 0.9958, 0.8486, 0.9996, 0.05084, 0.9606, 0.9653, 0.9991, 0.9944, 0.9955, 0.8771, 0.9965, 0.9981, 0.9905, 0.9893, 0.9897, 1.001, 0.9989, 0.999, 1.001, 0.9988, 0.9966, 0.9996, 1.001, 0.999, 0.999, 0.9989, 0.9983, 0.9967, 0.9994, 0.9968, 0.9997]): _vg.add([_i], _w, 'REPLACE')
_vg = ob_cube.vertex_groups.new(name='Arm.L')
for _i, _w in zip([73, 92, 95, 96, 98, 103, 104, 105, 106, 107, 108, 109, 110, 111, 112, 113, 114, 123, 124, 134, 136, 178, 179, 180], [0.009775, 0.05455, 0.1032, 0.1138, 0.002539, 0.8378, 0.8651, 0.715, 0.8697, 0.9147, 0.9271, 0.7957, 0.9185, 0.008661, 0.01112, 0.04769, 0.04767, 0.003679, 0.03813, 0.02773, 0.0304, 0.1744, 0.7346, 0.07886]): _vg.add([_i], _w, 'REPLACE')
_vg = ob_cube.vertex_groups.new(name='Hand.L')
for _i, _w in zip([107, 108, 109, 110, 111, 112, 113, 114], [0.07891, 0.06716, 0.1893, 0.07473, 0.9704, 0.9692, 0.9507, 0.9507]): _vg.add([_i], _w, 'REPLACE')
_vg = ob_cube.vertex_groups.new(name='UpperLeg.R')
for _i, _w in zip([13, 14, 27, 28, 29, 30, 46, 47, 48, 49, 65, 66, 67, 68, 69, 70, 71, 72, 100, 101, 102, 137, 138, 166, 167, 169, 172, 173, 174, 176], [0.2066, 0.758, 0.9475, 0.9727, 0.8927, 0.9408, 0.1398, 0.5617, 0.9004, 0.9611, 0.05932, 0.1387, 0.7809, 0.08542, 0.5309, 0.2612, 0.1599, 0.001357, 0.01633, 0.101, 0.2182, 0.05991, 0.1198, 0.1037, 0.2984, 0.06533, 0.01682, 0.05274, 0.1585, 0.0598]): _vg.add([_i], _w, 'REPLACE')
_vg = ob_cube.vertex_groups.new(name='LowerLeg.R')
for _i, _w in zip([31, 32, 33, 34, 50, 51], [0.9824, 0.9915, 0.9743, 0.991, 0.9774, 0.9929]): _vg.add([_i], _w, 'REPLACE')
_vg = ob_cube.vertex_groups.new(name='UpperLeg.L')
for _i, _w in zip([13, 14, 46, 47, 67, 68, 69, 71, 99, 100, 101, 102, 115, 116, 117, 118, 137, 138, 139, 140, 166, 167, 168, 169, 170, 171, 172, 173, 174, 175, 176, 177], [0.0004237, 0.0223, 0.08764, 0.1302, 0.02069, 0.0827, 0.1695, 0.06264, 0.5507, 0.7988, 0.1465, 0.2296, 0.9599, 0.9749, 0.9112, 0.9492, 0.2491, 0.5894, 0.923, 0.9661, 0.1078, 0.3126, 0.01303, 0.107, 0.1083, 0.3581, 0.7986, 0.1527, 0.5523, 0.2696, 0.1654, 0.04235]): _vg.add([_i], _w, 'REPLACE')
_vg = ob_cube.vertex_groups.new(name='LowerLeg.L')
for _i, _w in zip([119, 120, 121, 122, 141, 142], [0.9832, 0.99, 0.9756, 0.9918, 0.9787, 0.9933]): _vg.add([_i], _w, 'REPLACE')
_vg = ob_cube.vertex_groups.new(name='Floor')
_m = ob_cube.modifiers.new('Armature', 'ARMATURE')
_m = ob_cube.modifiers.new('Armature.001', 'ARMATURE')
_m.object = ob_armature

# ---- collection membership
col_collection_1.objects.link(ob_armature)
col_collection_1.objects.link(ob_cube_001)
col_collection_1.objects.link(ob_cube)

# ---- scene / render settings (as saved in the file)
scene.frame_start = 1; scene.frame_end = 250; scene.frame_set(0)
scene.render.engine = 'CYCLES'
scene.render.resolution_percentage = 50
scene.render.dither_intensity = 0.0
scene.cycles.use_denoising = False
scene.cycles.samples = 10
scene.cycles.sampling_pattern = 'TABULATED_SOBOL'
scene.cycles.light_sampling_threshold = 0.0
scene.cycles.use_adaptive_sampling = False
scene.cycles.use_light_tree = False
scene.cycles.blur_glossy = 0.0
scene.cycles.pixel_filter_type = 'GAUSSIAN'
scene.cycles.sample_clamp_indirect = 0.0
scene.view_settings.view_transform = 'Standard'
bpy.context.view_layer.update()

# ---- added for rendering (the .blend has no active camera and no usable light): camera, sun
cam_auto = bpy.data.cameras.new('AutoCamera')
cam_auto.lens = 50.0
cam_auto.sensor_width = 36.0
cam_auto.clip_end = 1000.0
ob_auto_camera = bpy.data.objects.new('AutoCamera', cam_auto)
scene.collection.objects.link(ob_auto_camera)
ob_auto_camera.location = (3.06962, -3.70631, 2.73)
ob_auto_camera.rotation_euler = (1.09748, -7.21219e-08, 0.694738)
scene.camera = ob_auto_camera
light_auto_sun = bpy.data.lights.new('AutoSun', 'SUN')
light_auto_sun.energy = 3.0
light_auto_sun.angle = 0.0523599
ob_auto_sun = bpy.data.objects.new('AutoSun', light_auto_sun)
scene.collection.objects.link(ob_auto_sun)
ob_auto_sun.rotation_euler = (0.872665, 0.174533, 0.523599)
bpy.context.view_layer.update()
